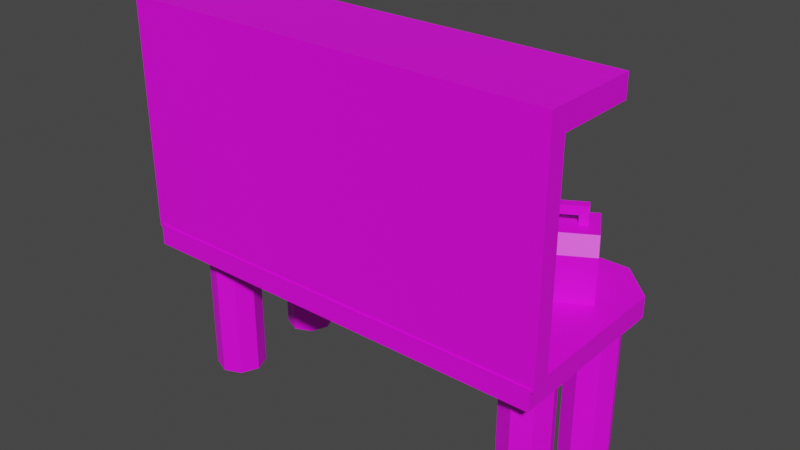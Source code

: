 # Source: WorkStation.blend  (saved by Blender 2.80.75; exported with 4.5.12 LTS)
import bpy
from mathutils import Matrix  # noqa: F401  (used for matrix-valued properties, if any)

bpy.ops.wm.read_factory_settings(use_empty=True)
scene = bpy.context.scene
scene.name = 'Scene'

# ---- collections
col_collection = bpy.data.collections.new('Collection'); scene.collection.children.link(col_collection)

# ---- images (referenced by path relative to the original .blend; pixels are not part of the script)
import os
ASSET_DIR = os.environ.get("B2B_ASSET_DIR", "")  # directory of the original .blend (textures are referenced by path, not embedded)
HERE = os.path.dirname(os.path.abspath(__file__))  # packed textures are extracted next to this script under _unpacked/

def load_image(name, relpath, width, height, colorspace="sRGB"):
    """Load a texture the original file referenced (path relative to the .blend, or extracted next to this script)."""
    p = next((c for c in (os.path.join(HERE, relpath), os.path.join(ASSET_DIR, relpath)) if relpath and os.path.exists(c)), "")
    if p:
        img = bpy.data.images.load(p, check_existing=True)
        img.name = name
    else:  # same state as the original file: an image datablock whose file is absent (Cycles renders it pink)
        img = bpy.data.images.new(name, width, height)
        img.source = "FILE"
        img.filepath = "//" + (relpath or name)
    img.colorspace_settings.name = colorspace
    return img
img_imphenziapalette01_png_004 = load_image('ImphenziaPalette01.png.004', 'ImphenziaPalette01.png', 1024, 1024, 'sRGB')
img_imphenziapalette01_png_003 = load_image('ImphenziaPalette01.png.003', 'ImphenziaPalette01.png', 1024, 1024, 'sRGB')
img_imphenziapalette01_png_001 = load_image('ImphenziaPalette01.png.001', 'ImphenziaPalette01.png', 1024, 1024, 'sRGB')
img_imphenziapalette01_png_002 = load_image('ImphenziaPalette01.png.002', 'ImphenziaPalette01.png', 1024, 1024, 'sRGB')
img_imphenziapalette01_png = load_image('ImphenziaPalette01.png', 'ImphenziaPalette01.png', 1024, 1024, 'sRGB')

# ---- materials (node trees are filled in below, after node groups)
mat_material_005 = bpy.data.materials.new('Material.005')
mat_material_005.use_transparent_shadow = False
mat_material_005.roughness = 0.5
mat_material_001 = bpy.data.materials.new('Material.001')
mat_material_001.use_transparent_shadow = False
mat_material_001.roughness = 0.5
mat_material_002 = bpy.data.materials.new('Material.002')
mat_material_002.use_transparent_shadow = False
mat_material_002.roughness = 0.5
mat_material_003 = bpy.data.materials.new('Material.003')
mat_material_003.use_transparent_shadow = False
mat_material_003.roughness = 0.5
mat_material_004 = bpy.data.materials.new('Material.004')
mat_material_004.use_transparent_shadow = False
mat_material_004.roughness = 0.5

# ---- material node trees
mat_material_005.use_nodes = True; mat_material_005.node_tree.nodes.clear()
_N = mat_material_005.node_tree.nodes; _L = mat_material_005.node_tree.links
n0 = _N.new('ShaderNodeOutputMaterial'); n0.name = 'Material Output'; n0.location = (380, 180)
n1 = _N.new('ShaderNodeNormalMap'); n1.name = 'Normal Map'; n1.location = (-220, -420)
n1.label = 'Normal/Map'
n1.inputs[0].default_value = 0.14
n2 = _N.new('ShaderNodeTexImage'); n2.name = 'Image Texture'; n2.location = (-220, 480)
n2.image = img_imphenziapalette01_png_004
n3 = _N.new('ShaderNodeBsdfPrincipled'); n3.name = 'Principled BSDF'; n3.location = (80, 180)
n3.distribution = 'GGX'
n3.subsurface_method = 'BURLEY'
n3.inputs[3].default_value = 1.45
n3.inputs[27].default_value = (0.0, 0.0, 0.0, 1.0)
n3.inputs[28].default_value = 1.0
_L.new(n3.outputs[0], n0.inputs[0])
_L.new(n1.outputs[0], n3.inputs[5])
_L.new(n2.outputs[0], n3.inputs[0])
n0.is_active_output = True
mat_material_001.use_nodes = True; mat_material_001.node_tree.nodes.clear()
_N = mat_material_001.node_tree.nodes; _L = mat_material_001.node_tree.links
n0 = _N.new('ShaderNodeOutputMaterial'); n0.name = 'Material Output'; n0.location = (300, 300)
n1 = _N.new('ShaderNodeBsdfPrincipled'); n1.name = 'Principled BSDF'; n1.location = (10, 300)
n1.distribution = 'GGX'
n1.subsurface_method = 'BURLEY'
n1.inputs[3].default_value = 1.45
n1.inputs[27].default_value = (0.0, 0.0, 0.0, 1.0)
n1.inputs[28].default_value = 1.0
n2 = _N.new('ShaderNodeNormalMap'); n2.name = 'Normal Map'; n2.location = (-300, -300)
n2.label = 'Normal/Map'
n2.inputs[0].default_value = 0.14
n3 = _N.new('ShaderNodeTexImage'); n3.name = 'Image Texture'; n3.location = (-300, 600)
n3.image = img_imphenziapalette01_png_003
_L.new(n1.outputs[0], n0.inputs[0])
_L.new(n2.outputs[0], n1.inputs[5])
_L.new(n3.outputs[0], n1.inputs[0])
n0.is_active_output = True
mat_material_002.use_nodes = True; mat_material_002.node_tree.nodes.clear()
_N = mat_material_002.node_tree.nodes; _L = mat_material_002.node_tree.links
n0 = _N.new('ShaderNodeOutputMaterial'); n0.name = 'Material Output'; n0.location = (300, 300)
n1 = _N.new('ShaderNodeBsdfPrincipled'); n1.name = 'Principled BSDF'; n1.location = (10, 300)
n1.distribution = 'GGX'
n1.subsurface_method = 'BURLEY'
n1.inputs[3].default_value = 1.45
n1.inputs[27].default_value = (0.0, 0.0, 0.0, 1.0)
n1.inputs[28].default_value = 1.0
n2 = _N.new('ShaderNodeNormalMap'); n2.name = 'Normal Map'; n2.location = (-300, -300)
n2.label = 'Normal/Map'
n2.inputs[0].default_value = 0.14
n3 = _N.new('ShaderNodeTexImage'); n3.name = 'Image Texture'; n3.location = (-300, 600)
n3.image = img_imphenziapalette01_png_001
_L.new(n1.outputs[0], n0.inputs[0])
_L.new(n2.outputs[0], n1.inputs[5])
_L.new(n3.outputs[0], n1.inputs[0])
n0.is_active_output = True
mat_material_003.use_nodes = True; mat_material_003.node_tree.nodes.clear()
_N = mat_material_003.node_tree.nodes; _L = mat_material_003.node_tree.links
n0 = _N.new('ShaderNodeOutputMaterial'); n0.name = 'Material Output'; n0.location = (300, 300)
n1 = _N.new('ShaderNodeBsdfPrincipled'); n1.name = 'Principled BSDF'; n1.location = (10, 300)
n1.distribution = 'GGX'
n1.subsurface_method = 'BURLEY'
n1.inputs[3].default_value = 1.45
n1.inputs[27].default_value = (0.0, 0.0, 0.0, 1.0)
n1.inputs[28].default_value = 1.0
n2 = _N.new('ShaderNodeNormalMap'); n2.name = 'Normal Map'; n2.location = (-300, -300)
n2.label = 'Normal/Map'
n2.inputs[0].default_value = 0.14
n3 = _N.new('ShaderNodeTexImage'); n3.name = 'Image Texture'; n3.location = (-300, 600)
n3.image = img_imphenziapalette01_png_002
_L.new(n1.outputs[0], n0.inputs[0])
_L.new(n2.outputs[0], n1.inputs[5])
_L.new(n3.outputs[0], n1.inputs[0])
n0.is_active_output = True
mat_material_004.use_nodes = True; mat_material_004.node_tree.nodes.clear()
_N = mat_material_004.node_tree.nodes; _L = mat_material_004.node_tree.links
n0 = _N.new('ShaderNodeOutputMaterial'); n0.name = 'Material Output'; n0.location = (300, 300)
n1 = _N.new('ShaderNodeBsdfPrincipled'); n1.name = 'Principled BSDF'; n1.location = (10, 300)
n1.distribution = 'GGX'
n1.subsurface_method = 'BURLEY'
n1.inputs[3].default_value = 1.45
n1.inputs[27].default_value = (0.0, 0.0, 0.0, 1.0)
n1.inputs[28].default_value = 1.0
n2 = _N.new('ShaderNodeNormalMap'); n2.name = 'Normal Map'; n2.location = (-300, -300)
n2.label = 'Normal/Map'
n2.inputs[0].default_value = 0.14
n3 = _N.new('ShaderNodeTexImage'); n3.name = 'Image Texture'; n3.location = (-300, 600)
n3.image = img_imphenziapalette01_png
_L.new(n1.outputs[0], n0.inputs[0])
_L.new(n2.outputs[0], n1.inputs[5])
_L.new(n3.outputs[0], n1.inputs[0])
n0.is_active_output = True

# ---- world
world_world = bpy.data.worlds.new('World'); scene.world = world_world
world_world.use_nodes = True; world_world.node_tree.nodes.clear()
_N = world_world.node_tree.nodes; _L = world_world.node_tree.links
n0 = _N.new('ShaderNodeOutputWorld'); n0.name = 'World Output'; n0.location = (300, 300)
n1 = _N.new('ShaderNodeBackground'); n1.name = 'Background'; n1.location = (10, 300)
n1.inputs[0].default_value = (0.05088, 0.05088, 0.05088, 1.0)
_L.new(n1.outputs[0], n0.inputs[0])
n0.is_active_output = True
world_world.color = (0.05088, 0.05088, 0.05088)
world_world.use_sun_shadow = False
world_world.sun_shadow_jitter_overblur = 0.0

# ---- meshes
me_cube = bpy.data.meshes.new('Cube')
me_cube.from_pydata([(2.0, -1.0, 1.0), (2.0, -1.0, -1.0), (-2.0, -1.0, 1.0), (-2.0, -1.0, -1.0), (-1.641, 0.7218, -14.82), (-1.641, 0.7218, -1.0), (-1.475, 0.6531, -14.82), (-1.475, 0.6531, -1.0), (-1.406, 0.4871, -14.82), (-1.406, 0.4871, -1.0), (-1.475, 0.3212, -14.82), (-1.475, 0.3212, -1.0), (-1.641, 0.2524, -14.82), (-1.641, 0.2524, -1.0), (-1.807, 0.3212, -14.82), (-1.807, 0.3212, -1.0), (-1.876, 0.4871, -14.82), (-1.876, 0.4871, -1.0), (-1.807, 0.6531, -14.82), (-1.807, 0.6531, -1.0), (1.672, 0.7218, -14.82), (1.672, 0.7218, -1.0), (1.506, 0.6531, -14.82), (1.506, 0.6531, -1.0), (1.437, 0.4871, -14.82), (1.437, 0.4871, -1.0), (1.506, 0.3212, -14.82), (1.506, 0.3212, -1.0), (1.672, 0.2524, -14.82), (1.672, 0.2524, -1.0), (1.838, 0.3212, -14.82), (1.838, 0.3212, -1.0), (1.906, 0.4871, -14.82), (1.906, 0.4871, -1.0), (1.838, 0.6531, -14.82), (1.838, 0.6531, -1.0), (-1.641, -0.7218, -14.82), (-1.641, -0.7218, -1.0), (-1.475, -0.6531, -14.82), (-1.475, -0.6531, -1.0), (-1.406, -0.4871, -14.82), (-1.406, -0.4871, -1.0), (-1.475, -0.3212, -14.82), (-1.475, -0.3212, -1.0), (-1.641, -0.2524, -14.82), (-1.641, -0.2524, -1.0), (-1.807, -0.3212, -14.82), (-1.807, -0.3212, -1.0), (-1.876, -0.4871, -14.82), (-1.876, -0.4871, -1.0), (-1.807, -0.6531, -14.82), (-1.807, -0.6531, -1.0), (1.672, -0.7218, -14.82), (1.672, -0.7218, -1.0), (1.506, -0.6531, -14.82), (1.506, -0.6531, -1.0), (1.437, -0.4871, -14.82), (1.437, -0.4871, -1.0), (1.506, -0.3212, -14.82), (1.506, -0.3212, -1.0), (1.672, -0.2524, -14.82), (1.672, -0.2524, -1.0), (1.838, -0.3212, -14.82), (1.838, -0.3212, -1.0), (1.906, -0.4871, -14.82), (1.906, -0.4871, -1.0), (1.838, -0.6531, -14.82), (1.838, -0.6531, -1.0), (2.0, 0.6666, 1.0), (1.667, 1.0, 1.0), (1.667, 1.0, -1.0), (2.0, 0.6666, -1.0), (-1.667, 1.0, 1.0), (-2.0, 0.6666, 1.0), (-2.0, 0.6666, -1.0), (-1.667, 1.0, -1.0), (-2.033, -0.9917, 0.7332), (-2.033, -0.9917, 20.01), (-2.033, -0.8208, 0.7332), (-2.033, -0.8208, 20.01), (2.033, -0.9917, 0.7332), (2.033, -0.9917, 20.01), (2.033, -0.8208, 0.7332), (2.033, -0.8208, 20.01), (-2.033, -0.9917, 22.1), (-2.033, -0.8208, 22.1), (2.033, -0.8208, 22.1), (2.033, -0.9917, 22.1), (-2.033, -0.04813, 20.01), (2.033, -0.04813, 20.01), (-2.033, -0.04813, 22.1), (2.033, -0.04813, 22.1)], [], [(74, 75, 70, 71, 1, 3), (1, 0, 2, 3), (3, 2, 73, 74), (68, 69, 72, 73, 2, 0), (71, 68, 0, 1), (4, 5, 7, 6), (6, 7, 9, 8), (8, 9, 11, 10), (10, 11, 13, 12), (12, 13, 15, 14), (14, 15, 17, 16), (7, 5, 19, 17, 15, 13, 11, 9), (16, 17, 19, 18), (18, 19, 5, 4), (4, 6, 8, 10, 12, 14, 16, 18), (20, 22, 23, 21), (22, 24, 25, 23), (24, 26, 27, 25), (26, 28, 29, 27), (28, 30, 31, 29), (30, 32, 33, 31), (23, 25, 27, 29, 31, 33, 35, 21), (32, 34, 35, 33), (34, 20, 21, 35), (20, 34, 32, 30, 28, 26, 24, 22), (36, 38, 39, 37), (38, 40, 41, 39), (40, 42, 43, 41), (42, 44, 45, 43), (44, 46, 47, 45), (46, 48, 49, 47), (39, 41, 43, 45, 47, 49, 51, 37), (48, 50, 51, 49), (50, 36, 37, 51), (36, 50, 48, 46, 44, 42, 40, 38), (52, 53, 55, 54), (54, 55, 57, 56), (56, 57, 59, 58), (58, 59, 61, 60), (60, 61, 63, 62), (62, 63, 65, 64), (55, 53, 67, 65, 63, 61, 59, 57), (64, 65, 67, 66), (66, 67, 53, 52), (52, 54, 56, 58, 60, 62, 64, 66), (68, 71, 70, 69), (72, 75, 74, 73), (75, 72, 69, 70), (76, 77, 79, 78), (78, 79, 83, 82), (82, 83, 81, 80), (80, 81, 77, 76), (78, 82, 80, 76), (81, 83, 86, 87), (86, 85, 84, 87), (79, 77, 84, 85), (77, 81, 87, 84), (79, 85, 90, 88), (89, 88, 90, 91), (85, 86, 91, 90), (83, 79, 88, 89), (86, 83, 89, 91)])
_uv = me_cube.uv_layers.new(name='UVMap')
_uv.uv.foreach_set('vector', [0.5615, 0.4434, 0.5615, 0.4434, 0.5615, 0.4434, 0.5615, 0.4434, 0.5615, 0.4434, 0.5615, 0.4434, 0.5615, 0.4434, 0.5615, 0.4434, 0.5615, 0.4434, 0.5615, 0.4434, 0.5615, 0.4434, 0.5615, 0.4434, 0.5615, 0.4434, 0.5615, 0.4434, 0.5615, 0.4434, 0.5615, 0.4434, 0.5615, 0.4434, 0.5615, 0.4434, 0.5615, 0.4434, 0.5615, 0.4434, 0.5615, 0.4434, 0.5615, 0.4434, 0.5615, 0.4434, 0.5615, 0.4434, 0.5468, 0.4459, 0.5468, 0.4459, 0.5468, 0.4459, 0.5468, 0.4459, 0.5468, 0.4459, 0.5468, 0.4459, 0.5468, 0.4459, 0.5468, 0.4459, 0.5468, 0.4459, 0.5468, 0.4459, 0.5468, 0.4459, 0.5468, 0.4459, 0.5468, 0.4459, 0.5468, 0.4459, 0.5468, 0.4459, 0.5468, 0.4459, 0.5468, 0.4459, 0.5468, 0.4459, 0.5468, 0.4459, 0.5468, 0.4459, 0.5468, 0.4459, 0.5468, 0.4459, 0.5468, 0.4459, 0.5468, 0.4459, 0.5468, 0.4459, 0.5468, 0.4459, 0.5468, 0.4459, 0.5468, 0.4459, 0.5468, 0.4459, 0.5468, 0.4459, 0.5468, 0.4459, 0.5468, 0.4459, 0.5468, 0.4459, 0.5468, 0.4459, 0.5468, 0.4459, 0.5468, 0.4459, 0.5468, 0.4459, 0.5468, 0.4459, 0.5468, 0.4459, 0.5468, 0.4459, 0.5468, 0.4459, 0.5468, 0.4459, 0.5468, 0.4459, 0.5468, 0.4459, 0.5468, 0.4459, 0.5468, 0.4459, 0.5468, 0.4459, 0.5468, 0.4459, 0.5468, 0.4459, 0.5468, 0.4459, 0.5468, 0.4459, 0.5468, 0.4459, 0.5468, 0.4459, 0.5468, 0.4459, 0.5468, 0.4459, 0.5468, 0.4459, 0.5468, 0.4459, 0.5468, 0.4459, 0.5468, 0.4459, 0.5468, 0.4459, 0.5468, 0.4459, 0.5468, 0.4459, 0.5468, 0.4459, 0.5468, 0.4459, 0.5468, 0.4459, 0.5468, 0.4459, 0.5468, 0.4459, 0.5468, 0.4459, 0.5468, 0.4459, 0.5468, 0.4459, 0.5468, 0.4459, 0.5468, 0.4459, 0.5468, 0.4459, 0.5468, 0.4459, 0.5468, 0.4459, 0.5468, 0.4459, 0.5468, 0.4459, 0.5468, 0.4459, 0.5468, 0.4459, 0.5468, 0.4459, 0.5468, 0.4459, 0.5468, 0.4459, 0.5468, 0.4459, 0.5468, 0.4459, 0.5468, 0.4459, 0.5468, 0.4459, 0.5468, 0.4459, 0.5468, 0.4459, 0.5468, 0.4459, 0.5468, 0.4459, 0.5468, 0.4459, 0.5468, 0.4459, 0.5468, 0.4459, 0.5468, 0.4459, 0.5468, 0.4459, 0.5468, 0.4459, 0.5468, 0.4459, 0.5468, 0.4459, 0.5468, 0.4459, 0.5468, 0.4459, 0.5468, 0.4459, 0.5468, 0.4459, 0.5468, 0.4459, 0.5468, 0.4459, 0.5468, 0.4459, 0.5468, 0.4459, 0.5468, 0.4459, 0.5468, 0.4459, 0.5468, 0.4459, 0.5468, 0.4459, 0.5468, 0.4459, 0.5468, 0.4459, 0.5468, 0.4459, 0.5468, 0.4459, 0.5468, 0.4459, 0.5468, 0.4459, 0.5468, 0.4459, 0.5468, 0.4459, 0.5468, 0.4459, 0.5468, 0.4459, 0.5468, 0.4459, 0.5468, 0.4459, 0.5468, 0.4459, 0.5468, 0.4459, 0.5468, 0.4459, 0.5468, 0.4459, 0.5468, 0.4459, 0.5468, 0.4459, 0.5468, 0.4459, 0.5468, 0.4459, 0.5468, 0.4459, 0.5468, 0.4459, 0.5468, 0.4459, 0.5468, 0.4459, 0.5468, 0.4459, 0.5468, 0.4459, 0.5468, 0.4459, 0.5468, 0.4459, 0.5468, 0.4459, 0.5468, 0.4459, 0.5468, 0.4459, 0.5468, 0.4459, 0.5468, 0.4459, 0.5468, 0.4459, 0.5468, 0.4459, 0.5468, 0.4459, 0.5468, 0.4459, 0.5468, 0.4459, 0.5468, 0.4459, 0.5468, 0.4459, 0.5468, 0.4459, 0.5468, 0.4459, 0.5468, 0.4459, 0.5468, 0.4459, 0.5468, 0.4459, 0.5468, 0.4459, 0.5468, 0.4459, 0.5468, 0.4459, 0.5468, 0.4459, 0.5468, 0.4459, 0.5468, 0.4459, 0.5468, 0.4459, 0.5468, 0.4459, 0.5468, 0.4459, 0.5468, 0.4459, 0.5468, 0.4459, 0.5468, 0.4459, 0.5468, 0.4459, 0.5468, 0.4459, 0.5468, 0.4459, 0.5468, 0.4459, 0.5468, 0.4459, 0.5468, 0.4459, 0.5468, 0.4459, 0.5468, 0.4459, 0.5468, 0.4459, 0.5468, 0.4459, 0.5468, 0.4459, 0.5468, 0.4459, 0.5468, 0.4459, 0.5468, 0.4459, 0.5468, 0.4459, 0.5468, 0.4459, 0.5468, 0.4459, 0.5468, 0.4459, 0.5468, 0.4459, 0.5468, 0.4459, 0.5468, 0.4459, 0.5468, 0.4459, 0.5468, 0.4459, 0.5468, 0.4459, 0.5468, 0.4459, 0.5615, 0.4434, 0.5615, 0.4434, 0.5615, 0.4434, 0.5615, 0.4434, 0.5615, 0.4434, 0.5615, 0.4434, 0.5615, 0.4434, 0.5615, 0.4434, 0.5615, 0.4434, 0.5615, 0.4434, 0.5615, 0.4434, 0.5615, 0.4434, 0.5615, 0.4409, 0.5615, 0.4409, 0.5615, 0.4409, 0.5615, 0.4409, 0.5615, 0.4409, 0.5615, 0.4409, 0.5615, 0.4409, 0.5615, 0.4409, 0.5615, 0.4409, 0.5615, 0.4409, 0.5615, 0.4409, 0.5615, 0.4409, 0.5615, 0.4409, 0.5615, 0.4409, 0.5615, 0.4409, 0.5615, 0.4409, 0.5615, 0.4409, 0.5615, 0.4409, 0.5615, 0.4409, 0.5615, 0.4409, 0.5615, 0.4409, 0.5615, 0.4409, 0.5615, 0.4409, 0.5615, 0.4409, 0.5615, 0.4409, 0.5615, 0.4409, 0.5615, 0.4409, 0.5615, 0.4409, 0.5615, 0.4409, 0.5615, 0.4409, 0.5615, 0.4409, 0.5615, 0.4409, 0.5615, 0.4409, 0.5615, 0.4409, 0.5615, 0.4409, 0.5615, 0.4409, 0.5615, 0.4409, 0.5615, 0.4409, 0.5615, 0.4409, 0.5615, 0.4409, 0.5615, 0.4409, 0.5615, 0.4409, 0.5615, 0.4409, 0.5615, 0.4409, 0.5615, 0.4409, 0.5615, 0.4409, 0.5615, 0.4409, 0.5615, 0.4409, 0.5615, 0.4409, 0.5615, 0.4409, 0.5615, 0.4409, 0.5615, 0.4409, 0.5615, 0.4409, 0.5615, 0.4409, 0.5615, 0.4409, 0.5615, 0.4409])
me_cube.materials.append(mat_material_005)
me_cube.use_remesh_preserve_volume = False
me_cube.use_remesh_preserve_attributes = False
me_cube.use_mirror_vertex_groups = False
me_cube.update()
me_cube_003 = bpy.data.meshes.new('Cube.003')
me_cube_003.from_pydata([(-3.349, -0.02686, -0.2132), (-3.349, -0.03544, -0.1319), (-3.349, 0.1711, -0.1549), (-3.349, 0.1625, -0.07363), (-2.788, -0.02686, -0.2132), (-2.788, -0.03544, -0.1319), (-2.788, 0.1711, -0.1549), (-2.788, 0.1625, -0.07363), (-3.456, 0.1809, -0.06822), (-3.456, 0.1894, -0.1495), (-2.682, 0.1894, -0.1495), (-2.682, 0.1809, -0.06822), (-3.456, 0.2279, -0.05437), (-3.456, 0.2365, -0.1357), (-2.682, 0.2365, -0.1357), (-2.682, 0.2279, -0.05437), (-3.262, 0.2436, -0.04974), (-3.262, 0.2522, -0.1311), (-2.876, 0.2522, -0.1311), (-2.876, 0.2436, -0.04974), (-3.57, -0.04497, -0.2186), (-3.57, -0.05356, -0.1372), (-2.568, -0.05356, -0.1372), (-2.568, -0.04497, -0.2186), (-3.57, -0.04926, -0.1779), (-2.568, -0.04926, -0.1779), (-3.069, -0.04497, -0.2186), (-3.069, -0.05356, -0.1372), (-3.069, -0.04926, -0.1779), (-3.57, -0.05141, -0.1576), (-2.568, -0.04712, -0.1982), (-2.819, -0.04497, -0.2186), (-3.319, -0.05356, -0.1372), (-3.57, -0.04712, -0.1982), (-2.568, -0.05141, -0.1576), (-3.319, -0.04497, -0.2186), (-2.819, -0.05356, -0.1372), (-3.319, -0.04926, -0.1779), (-2.819, -0.04926, -0.1779), (-3.069, -0.04712, -0.1982), (-3.069, -0.05141, -0.1576), (-2.819, -0.05141, -0.1576), (-2.819, -0.04712, -0.1982), (-3.319, -0.04712, -0.1982), (-3.319, -0.05141, -0.1576), (-3.57, -0.132, -0.1813), (-3.57, -0.1342, -0.161), (-2.568, -0.1277, -0.222), (-2.568, -0.1256, -0.2423), (-2.819, -0.1256, -0.2423), (-3.319, -0.1342, -0.161), (-3.57, -0.1277, -0.222), (-3.57, -0.1299, -0.2017), (-2.568, -0.132, -0.1813), (-2.568, -0.1299, -0.2017), (-3.319, -0.1299, -0.2017), (-3.57, -0.1256, -0.2423), (-2.568, -0.1342, -0.161), (-3.319, -0.1256, -0.2423), (-2.819, -0.1342, -0.161), (-2.819, -0.1299, -0.2017), (-2.819, -0.132, -0.1813), (-2.819, -0.1277, -0.222), (-3.319, -0.1277, -0.222), (-3.319, -0.132, -0.1813)], [], [(0, 1, 3, 2), (3, 7, 11, 8), (6, 7, 5, 4), (5, 1, 21, 32, 27, 36, 22), (2, 6, 4, 0), (7, 3, 1, 5), (8, 11, 15, 12), (2, 3, 8, 9), (7, 6, 10, 11), (6, 2, 9, 10), (12, 15, 19, 16), (9, 8, 12, 13), (11, 10, 14, 15), (10, 9, 13, 14), (17, 16, 19, 18), (13, 12, 16, 17), (15, 14, 18, 19), (14, 13, 17, 18), (24, 33, 51, 52), (4, 5, 22, 34, 25, 30, 23), (1, 0, 20, 33, 24, 29, 21), (0, 4, 23, 31, 26, 35, 20), (41, 38, 60, 61), (42, 38, 28, 39), (41, 36, 27, 40), (38, 41, 40, 28), (21, 29, 45, 46), (20, 35, 58, 56), (31, 42, 39, 26), (34, 22, 57, 53), (44, 32, 50, 64), (38, 42, 62, 60), (26, 39, 43, 35), (39, 28, 37, 43), (33, 20, 56, 51), (28, 40, 44, 37), (40, 27, 32, 44), (64, 50, 46, 45), (63, 55, 52, 51), (54, 53, 61, 60), (53, 57, 59, 61), (48, 47, 62, 49), (47, 54, 60, 62), (58, 63, 51, 56), (55, 64, 45, 52), (22, 36, 59, 57), (35, 43, 63, 58), (23, 30, 47, 48), (29, 24, 52, 45), (36, 41, 61, 59), (25, 34, 53, 54), (43, 37, 55, 63), (31, 23, 48, 49), (30, 25, 54, 47), (32, 21, 46, 50), (42, 31, 49, 62), (37, 44, 64, 55)])
me_cube_003.polygons.foreach_set('use_smooth', [True] * 57)
_k = set([(0, 1), (0, 2), (0, 20), (1, 3), (1, 21), (2, 3), (2, 9), (3, 8), (4, 5), (4, 6), (4, 23), (5, 7), (5, 22), (6, 7), (6, 10), (7, 11), (8, 9), (8, 12), (9, 13), (10, 11), (10, 14), (11, 15), (12, 13), (12, 16), (13, 17), (14, 15), (14, 18), (15, 19), (16, 17), (16, 19), (17, 18), (18, 19), (20, 33), (20, 56), (21, 29), (21, 46), (22, 34), (22, 57), (23, 30), (23, 48), (24, 29), (24, 33), (25, 30), (25, 34), (26, 31), (26, 35), (27, 32), (27, 36), (31, 42), (31, 49), (32, 44), (32, 50), (35, 43), (35, 58), (36, 41), (36, 59), (37, 43), (37, 44), (38, 41), (38, 42), (45, 46), (45, 52), (46, 50), (47, 48), (47, 54), (48, 49), (49, 62), (50, 64), (51, 52), (51, 56), (53, 54), (53, 57), (55, 63), (55, 64), (56, 58), (57, 59), (58, 63), (59, 61), (60, 61), (60, 62)])
me_cube_003.attributes.new('sharp_edge', 'BOOLEAN', 'EDGE').data.foreach_set('value', [ (min(e.vertices), max(e.vertices)) in _k for e in me_cube_003.edges])
_uv = me_cube_003.uv_layers.new(name='UVMap')
_uv.uv.foreach_set('vector', [0.5992, 0.9093, 0.5992, 0.9093, 0.5992, 0.9093, 0.5992, 0.9093, 0.5992, 0.9093, 0.5992, 0.9093, 0.5992, 0.9093, 0.5992, 0.9093, 0.5992, 0.9093, 0.5992, 0.9093, 0.5992, 0.9093, 0.5992, 0.9093, 0.5992, 0.9093, 0.5992, 0.9093, 0.5992, 0.9093, 0.5992, 0.9093, 0.5992, 0.9093, 0.5992, 0.9093, 0.5992, 0.9093, 0.5992, 0.9093, 0.5992, 0.9093, 0.5992, 0.9093, 0.5992, 0.9093, 0.5992, 0.9093, 0.5992, 0.9093, 0.5992, 0.9093, 0.5992, 0.9093, 0.5992, 0.9093, 0.5992, 0.9093, 0.5992, 0.9093, 0.5992, 0.9093, 0.5992, 0.9093, 0.5992, 0.9093, 0.5992, 0.9093, 0.5992, 0.9093, 0.5992, 0.9093, 0.5992, 0.9093, 0.5992, 0.9093, 0.5992, 0.9093, 0.5992, 0.9093, 0.5992, 0.9093, 0.5992, 0.9093, 0.5992, 0.9093, 0.5992, 0.9093, 0.5992, 0.9093, 0.5992, 0.9093, 0.5992, 0.9093, 0.5992, 0.9093, 0.5992, 0.9093, 0.5992, 0.9093, 0.5992, 0.9093, 0.5992, 0.9093, 0.5992, 0.9093, 0.5992, 0.9093, 0.5992, 0.9093, 0.5992, 0.9093, 0.5992, 0.9093, 0.5992, 0.9093, 0.5992, 0.9093, 0.5992, 0.9093, 0.5992, 0.9093, 0.5992, 0.9093, 0.5992, 0.9093, 0.5992, 0.9093, 0.5992, 0.9093, 0.5992, 0.9093, 0.5992, 0.9093, 0.5992, 0.9093, 0.5992, 0.9093, 0.5992, 0.9093, 0.5992, 0.9093, 0.5992, 0.9093, 0.5992, 0.9093, 0.5992, 0.9093, 0.5992, 0.9093, 0.5992, 0.9093, 0.5992, 0.9093, 0.5992, 0.9093, 0.5992, 0.9093, 0.5992, 0.9093, 0.5992, 0.9093, 0.5992, 0.9093, 0.5992, 0.9093, 0.5992, 0.9093, 0.5992, 0.9093, 0.5992, 0.9093, 0.5992, 0.9093, 0.5992, 0.9093, 0.5992, 0.9093, 0.5992, 0.9093, 0.5992, 0.9093, 0.5992, 0.9093, 0.5992, 0.9093, 0.5992, 0.9093, 0.5992, 0.9093, 0.5992, 0.9093, 0.5992, 0.9093, 0.5992, 0.9093, 0.5992, 0.9093, 0.5992, 0.9093, 0.5992, 0.9093, 0.5992, 0.9093, 0.5992, 0.9093, 0.5992, 0.9093, 0.5992, 0.9093, 0.5992, 0.9093, 0.5992, 0.9093, 0.5992, 0.9093, 0.5992, 0.9093, 0.5992, 0.9093, 0.5992, 0.9093, 0.5992, 0.9093, 0.5992, 0.9093, 0.5992, 0.9093, 0.5992, 0.9093, 0.5992, 0.9093, 0.5992, 0.9093, 0.5992, 0.9093, 0.5992, 0.9093, 0.5992, 0.9093, 0.5992, 0.9093, 0.5992, 0.9093, 0.5992, 0.9093, 0.5992, 0.9093, 0.5992, 0.9093, 0.5992, 0.9093, 0.5992, 0.9093, 0.5992, 0.9093, 0.5992, 0.9093, 0.5992, 0.9093, 0.5992, 0.9093, 0.5992, 0.9093, 0.5992, 0.9093, 0.5992, 0.9093, 0.5992, 0.9093, 0.5992, 0.9093, 0.5992, 0.9093, 0.5992, 0.9093, 0.5992, 0.9093, 0.5992, 0.9093, 0.5992, 0.9093, 0.5992, 0.9093, 0.5992, 0.9093, 0.5992, 0.9093, 0.5992, 0.9093, 0.5992, 0.9093, 0.5992, 0.9093, 0.5992, 0.9093, 0.5992, 0.9093, 0.5992, 0.9093, 0.5992, 0.9093, 0.5992, 0.9093, 0.5992, 0.9093, 0.5992, 0.9093, 0.5992, 0.9093, 0.5992, 0.9093, 0.5992, 0.9093, 0.5992, 0.9093, 0.5992, 0.9093, 0.5992, 0.9093, 0.5992, 0.9093, 0.5992, 0.9093, 0.5992, 0.9093, 0.5992, 0.9093, 0.5992, 0.9093, 0.5992, 0.9093, 0.5992, 0.9093, 0.5992, 0.9093, 0.5992, 0.9093, 0.5992, 0.9093, 0.5992, 0.9093, 0.5992, 0.9093, 0.5992, 0.9093, 0.5992, 0.9093, 0.5992, 0.9093, 0.5992, 0.9093, 0.5992, 0.9093, 0.5992, 0.9093, 0.5992, 0.9093, 0.5992, 0.9093, 0.5992, 0.9093, 0.5992, 0.9093, 0.5992, 0.9093, 0.5992, 0.9093, 0.5992, 0.9093, 0.5992, 0.9093, 0.5992, 0.9093, 0.5992, 0.9093, 0.5992, 0.9093, 0.5992, 0.9093, 0.5992, 0.9093, 0.5992, 0.9093, 0.5992, 0.9093, 0.5992, 0.9093, 0.5992, 0.9093, 0.5992, 0.9093, 0.5992, 0.9093, 0.5992, 0.9093, 0.5992, 0.9093, 0.5992, 0.9093, 0.5992, 0.9093, 0.5992, 0.9093, 0.5992, 0.9093, 0.5992, 0.9093, 0.5992, 0.9093, 0.5992, 0.9093, 0.5992, 0.9093, 0.5992, 0.9093, 0.5992, 0.9093, 0.5992, 0.9093, 0.5992, 0.9093, 0.5992, 0.9093, 0.5992, 0.9093, 0.5992, 0.9093, 0.5992, 0.9093, 0.5992, 0.9093, 0.5992, 0.9093, 0.5992, 0.9093, 0.5992, 0.9093, 0.5992, 0.9093, 0.5992, 0.9093, 0.5992, 0.9093, 0.5992, 0.9093, 0.5992, 0.9093, 0.5992, 0.9093, 0.5992, 0.9093, 0.5992, 0.9093, 0.5992, 0.9093, 0.5992, 0.9093, 0.5992, 0.9093, 0.5992, 0.9093, 0.5992, 0.9093, 0.5992, 0.9093, 0.5992, 0.9093, 0.5992, 0.9093, 0.5992, 0.9093, 0.5992, 0.9093, 0.5992, 0.9093, 0.5992, 0.9093, 0.5992, 0.9093])
me_cube_003.materials.append(mat_material_001)
me_cube_003.use_remesh_preserve_volume = False
me_cube_003.use_remesh_preserve_attributes = False
me_cube_003.use_mirror_vertex_groups = False
me_cube_003.update()
me_cube_003.normals_split_custom_set([tuple(v) for v in zip(*[iter([-1.0, 0.0, 0.0, -1.0, 0.0, 0.0, -1.0, 0.0, 0.0, -1.0, 0.0, 0.0, 0.0, -0.2825, 0.9593, 0.0, -0.2825, 0.9593, 0.0, -0.2825, 0.9593, 0.0, -0.2825, 0.9593, 1.0, 0.0, 0.0, 1.0, 0.0, 0.0, 1.0, 0.0, 0.0, 1.0, 0.0, 0.0, 0.0, -0.2825, 0.9593, 0.0, -0.2825, 0.9593, 0.0, -0.2825, 0.9593, 0.0, -0.2825, 0.9593, 0.0, -0.2825, 0.9593, 0.0, -0.2825, 0.9593, 0.0, -0.2825, 0.9593, 0.0, 0.2825, -0.9593, 0.0, 0.2825, -0.9593, 0.0, 0.2825, -0.9593, 0.0, 0.2825, -0.9593, 0.0, -0.2825, 0.9593, 0.0, -0.2825, 0.9593, 0.0, -0.2825, 0.9593, 0.0, -0.2825, 0.9593, 0.0, -0.2825, 0.9593, 0.0, -0.2825, 0.9593, 0.0, -0.2825, 0.9593, 0.0, -0.2825, 0.9593, -0.1741, -0.9793, -0.1034, -0.1741, -0.9793, -0.1034, -0.1741, -0.9793, -0.1034, -0.1741, -0.9793, -0.1034, 0.1741, -0.9793, -0.1034, 0.1741, -0.9793, -0.1034, 0.1741, -0.9793, -0.1034, 0.1741, -0.9793, -0.1034, 0.0, 0.2825, -0.9593, 0.0, 0.2825, -0.9593, 0.0, 0.2825, -0.9593, 0.0, 0.2825, -0.9593, 0.0, -0.2825, 0.9593, 0.0, -0.2825, 0.9593, 0.0, -0.2825, 0.9593, 0.0, -0.2825, 0.9593, -1.0, 0.0, 0.0, -1.0, 0.0, 0.0, -1.0, 0.0, 0.0, -1.0, 0.0, 0.0, 1.0, -3.778e-06, 0.0, 1.0, -3.778e-06, 0.0, 1.0, -3.778e-06, 0.0, 1.0, -3.778e-06, 0.0, 0.0, 0.2825, -0.9593, 0.0, 0.2825, -0.9593, 0.0, 0.2825, -0.9593, 0.0, 0.2825, -0.9593, 0.0, 0.9945, 0.105, 0.0, 0.9945, 0.105, 0.0, 0.9945, 0.105, 0.0, 0.9945, 0.105, -0.08299, 0.991, 0.1046, -0.08299, 0.991, 0.1046, -0.08299, 0.991, 0.1046, -0.08299, 0.991, 0.1046, 0.08299, 0.991, 0.1046, 0.08299, 0.991, 0.1046, 0.08299, 0.991, 0.1046, 0.08299, 0.991, 0.1046, 0.0, 0.2825, -0.9593, 0.0, 0.2825, -0.9593, 0.0, 0.2825, -0.9593, 0.0, 0.2825, -0.9593, -1.0, 0.0, 0.0, -1.0, 0.0, 0.0, -1.0, 0.0, 0.0, -1.0, 0.0, 0.0, 0.08408, 0.991, 0.1046, 0.08408, 0.991, 0.1046, 0.08408, 0.991, 0.1046, 0.08408, 0.991, 0.1046, 0.08408, 0.991, 0.1046, 0.08408, 0.991, 0.1046, 0.08408, 0.991, 0.1046, -0.08408, 0.991, 0.1046, -0.08408, 0.991, 0.1046, -0.08408, 0.991, 0.1046, -0.08408, 0.991, 0.1046, -0.08408, 0.991, 0.1046, -0.08408, 0.991, 0.1046, -0.08408, 0.991, 0.1046, 0.0, 0.2825, -0.9593, 0.0, 0.2825, -0.9593, 0.0, 0.2825, -0.9593, 0.0, 0.2825, -0.9593, 0.0, 0.2825, -0.9593, 0.0, 0.2825, -0.9593, 0.0, 0.2825, -0.9593, -1.0, 2.542e-07, 0.0, -1.0, -1.229e-06, 0.0, -1.0, -9.75e-07, 0.0, -1.0, -2.542e-07, 0.0, 0.0, -0.9945, -0.105, 0.0, -0.9945, -0.105, 0.0, -0.9945, -0.105, 0.0, -0.9945, -0.105, 0.0, -0.9945, -0.105, 0.0, -0.9945, -0.105, 0.0, -0.9945, -0.105, 0.0, -0.9945, -0.105, 0.0, -0.9945, -0.105, 0.0, -0.9945, -0.105, 0.0, -0.9945, -0.105, 0.0, -0.9945, -0.105, -1.0, 0.0, 0.0, -1.0, 0.0, 0.0, -1.0, 0.0, 0.0, -1.0, 0.0, 0.0, 0.0, 0.2825, -0.9593, 0.0, 0.2825, -0.9593, 0.0, 0.2825, -0.9593, 0.0, 0.2825, -0.9593, 0.0, -0.9945, -0.105, 0.0, -0.9945, -0.105, 0.0, -0.9945, -0.105, 0.0, -0.9945, -0.105, 1.0, -1.229e-06, 0.0, 1.0, -2.204e-06, 0.0, 1.0, -2.204e-06, 0.0, 1.0, -9.75e-07, 0.0, 1.0, 2.458e-06, 0.0, 1.0, 4.408e-06, 0.0, 1.0, 4.408e-06, 0.0, 1.0, 1.95e-06, 0.0, -1.0, -1.229e-06, 0.0, -1.0, 0.0, 0.0, -1.0, 0.0, 0.0, -1.0, -9.75e-07, 0.0, 0.0, -0.9945, -0.105, 0.0, -0.9945, -0.105, 0.0, -0.9945, -0.105, 0.0, -0.9945, -0.105, 0.0, -0.9945, -0.105, 0.0, -0.9945, -0.105, 0.0, -0.9945, -0.105, 0.0, -0.9945, -0.105, -1.0, 0.0, 0.0, -1.0, 0.0, 0.0, -1.0, 0.0, 0.0, -1.0, 0.0, 0.0, 0.0, -0.9945, -0.105, 0.0, -0.9945, -0.105, 0.0, -0.9945, -0.105, 0.0, -0.9945, -0.105, 0.0, -0.9945, -0.105, 0.0, -0.9945, -0.105, 0.0, -0.9945, -0.105, 0.0, -0.9945, -0.105, 0.0, -0.9945, -0.105, 0.0, -0.9945, -0.105, 0.0, -0.9945, -0.105, 0.0, -0.9945, -0.105, 0.0, -0.9945, -0.105, 0.0, -0.9945, -0.105, 0.0, -0.9945, -0.105, 0.0, -0.9945, -0.105, 0.0, -0.9945, -0.105, 0.0, -0.9945, -0.105, 0.0, -0.9945, -0.105, 0.0, -0.9945, -0.105, 0.0, -0.9945, -0.105, 0.0, -0.9945, -0.105, 0.0, -0.9945, -0.105, 0.0, -0.9945, -0.105, 0.0, -0.9945, -0.105, 0.0, -0.9945, -0.105, 0.0, -0.9945, -0.105, 0.0, -0.9945, -0.105, 0.0, -0.9945, -0.105, 0.0, -0.9945, -0.105, 0.0, -0.9945, -0.105, 0.0, -0.9945, -0.105, 0.0, -0.9945, -0.105, 0.0, -0.9945, -0.105, 0.0, -0.9945, -0.105, 0.0, -0.9945, -0.105, 0.0, -0.9945, -0.105, 0.0, -0.9945, -0.105, 0.0, -0.9945, -0.105, 0.0, -0.9945, -0.105, 0.0, -0.2825, 0.9593, 0.0, -0.2825, 0.9593, 0.0, -0.2825, 0.9593, 0.0, -0.2825, 0.9593, 1.0, 0.0, 0.0, 1.0, 2.458e-06, 0.0, 1.0, 1.95e-06, 0.0, 1.0, 0.0, 0.0, 1.0, 2.204e-06, 0.0, 1.0, -2.542e-07, 0.0, 1.0, 2.542e-07, 0.0, 1.0, 2.204e-06, 0.0, -1.0, 0.0, 0.0, -1.0, 0.0, 0.0, -1.0, 0.0, 0.0, -1.0, 0.0, 0.0, -1.0, 2.204e-06, 0.0, -1.0, 2.542e-07, 0.0, -1.0, -2.542e-07, 0.0, -1.0, 2.204e-06, 0.0, 1.0, -9.75e-07, 0.0, 1.0, -1.229e-06, 0.0, 1.0, -9.75e-07, 0.0, 1.0, -1.229e-06, 0.0, 1.0, 2.458e-06, 0.0, 1.0, 1.95e-06, 0.0, 1.0, 2.458e-06, 0.0, 1.0, 1.95e-06, 0.0, 0.0, 0.2825, -0.9593, 0.0, 0.2825, -0.9593, 0.0, 0.2825, -0.9593, 0.0, 0.2825, -0.9593, 1.0, -2.542e-07, 0.0, 1.0, -9.75e-07, 0.0, 1.0, -1.229e-06, 0.0, 1.0, 2.542e-07, 0.0, 0.0, -0.2825, 0.9593, 0.0, -0.2825, 0.9593, 0.0, -0.2825, 0.9593, 0.0, -0.2825, 0.9593, -1.0, 0.0, 0.0, -1.0, 0.0, 0.0, -1.0, 0.0, 0.0, -1.0, 0.0, 0.0, 1.0, 1.95e-06, 0.0, 1.0, 2.458e-06, 0.0, 1.0, 1.95e-06, 0.0, 1.0, 2.458e-06, 0.0])] * 3)])
me_cube_004 = bpy.data.meshes.new('Cube.004')
me_cube_004.from_pydata([(-3.349, -0.02686, -0.2132), (-3.349, -0.03544, -0.1319), (-3.349, 0.1711, -0.1549), (-3.349, 0.1625, -0.07363), (-2.788, -0.02686, -0.2132), (-2.788, -0.03544, -0.1319), (-2.788, 0.1711, -0.1549), (-2.788, 0.1625, -0.07363), (-3.456, 0.1809, -0.06822), (-3.456, 0.1894, -0.1495), (-2.682, 0.1894, -0.1495), (-2.682, 0.1809, -0.06822), (-3.456, 0.2279, -0.05437), (-3.456, 0.2365, -0.1357), (-2.682, 0.2365, -0.1357), (-2.682, 0.2279, -0.05437), (-3.262, 0.2436, -0.04974), (-3.262, 0.2522, -0.1311), (-2.876, 0.2522, -0.1311), (-2.876, 0.2436, -0.04974), (-3.57, -0.04497, -0.2186), (-3.57, -0.05356, -0.1372), (-2.568, -0.05356, -0.1372), (-2.568, -0.04497, -0.2186), (-3.57, -0.04926, -0.1779), (-2.568, -0.04926, -0.1779), (-3.069, -0.04497, -0.2186), (-3.069, -0.05356, -0.1372), (-3.069, -0.04926, -0.1779), (-3.57, -0.05141, -0.1576), (-2.568, -0.04712, -0.1982), (-2.819, -0.04497, -0.2186), (-3.319, -0.05356, -0.1372), (-3.57, -0.04712, -0.1982), (-2.568, -0.05141, -0.1576), (-3.319, -0.04497, -0.2186), (-2.819, -0.05356, -0.1372), (-3.319, -0.04926, -0.1779), (-2.819, -0.04926, -0.1779), (-3.069, -0.04712, -0.1982), (-3.069, -0.05141, -0.1576), (-2.819, -0.05141, -0.1576), (-2.819, -0.04712, -0.1982), (-3.319, -0.04712, -0.1982), (-3.319, -0.05141, -0.1576), (-3.57, -0.132, -0.1813), (-3.57, -0.1342, -0.161), (-2.568, -0.1277, -0.222), (-2.568, -0.1256, -0.2423), (-2.819, -0.1256, -0.2423), (-3.319, -0.1342, -0.161), (-3.57, -0.1277, -0.222), (-3.57, -0.1299, -0.2017), (-2.568, -0.132, -0.1813), (-2.568, -0.1299, -0.2017), (-3.319, -0.1299, -0.2017), (-3.57, -0.1256, -0.2423), (-2.568, -0.1342, -0.161), (-3.319, -0.1256, -0.2423), (-2.819, -0.1342, -0.161), (-2.819, -0.1299, -0.2017), (-2.819, -0.132, -0.1813), (-2.819, -0.1277, -0.222), (-3.319, -0.1277, -0.222), (-3.319, -0.132, -0.1813)], [], [(0, 1, 3, 2), (3, 7, 11, 8), (6, 7, 5, 4), (5, 1, 21, 32, 27, 36, 22), (2, 6, 4, 0), (7, 3, 1, 5), (8, 11, 15, 12), (2, 3, 8, 9), (7, 6, 10, 11), (6, 2, 9, 10), (12, 15, 19, 16), (9, 8, 12, 13), (11, 10, 14, 15), (10, 9, 13, 14), (17, 16, 19, 18), (13, 12, 16, 17), (15, 14, 18, 19), (14, 13, 17, 18), (24, 33, 51, 52), (4, 5, 22, 34, 25, 30, 23), (1, 0, 20, 33, 24, 29, 21), (0, 4, 23, 31, 26, 35, 20), (41, 38, 60, 61), (42, 38, 28, 39), (41, 36, 27, 40), (38, 41, 40, 28), (21, 29, 45, 46), (20, 35, 58, 56), (31, 42, 39, 26), (34, 22, 57, 53), (44, 32, 50, 64), (38, 42, 62, 60), (26, 39, 43, 35), (39, 28, 37, 43), (33, 20, 56, 51), (28, 40, 44, 37), (40, 27, 32, 44), (64, 50, 46, 45), (63, 55, 52, 51), (54, 53, 61, 60), (53, 57, 59, 61), (48, 47, 62, 49), (47, 54, 60, 62), (58, 63, 51, 56), (55, 64, 45, 52), (22, 36, 59, 57), (35, 43, 63, 58), (23, 30, 47, 48), (29, 24, 52, 45), (36, 41, 61, 59), (25, 34, 53, 54), (43, 37, 55, 63), (31, 23, 48, 49), (30, 25, 54, 47), (32, 21, 46, 50), (42, 31, 49, 62), (37, 44, 64, 55)])
me_cube_004.polygons.foreach_set('use_smooth', [True] * 57)
_k = set([(0, 1), (0, 2), (0, 20), (1, 3), (1, 21), (2, 3), (2, 9), (3, 8), (4, 5), (4, 6), (4, 23), (5, 7), (5, 22), (6, 7), (6, 10), (7, 11), (8, 9), (8, 12), (9, 13), (10, 11), (10, 14), (11, 15), (12, 13), (12, 16), (13, 17), (14, 15), (14, 18), (15, 19), (16, 17), (16, 19), (17, 18), (18, 19), (20, 33), (20, 56), (21, 29), (21, 46), (22, 34), (22, 57), (23, 30), (23, 48), (24, 29), (24, 33), (25, 30), (25, 34), (26, 31), (26, 35), (27, 32), (27, 36), (31, 42), (31, 49), (32, 44), (32, 50), (35, 43), (35, 58), (36, 41), (36, 59), (37, 43), (37, 44), (38, 41), (38, 42), (45, 46), (45, 52), (46, 50), (47, 48), (47, 54), (48, 49), (49, 62), (50, 64), (51, 52), (51, 56), (53, 54), (53, 57), (55, 63), (55, 64), (56, 58), (57, 59), (58, 63), (59, 61), (60, 61), (60, 62)])
me_cube_004.attributes.new('sharp_edge', 'BOOLEAN', 'EDGE').data.foreach_set('value', [ (min(e.vertices), max(e.vertices)) in _k for e in me_cube_004.edges])
_uv = me_cube_004.uv_layers.new(name='UVMap')
_uv.uv.foreach_set('vector', [0.5992, 0.9093, 0.5992, 0.9093, 0.5992, 0.9093, 0.5992, 0.9093, 0.5992, 0.9093, 0.5992, 0.9093, 0.5992, 0.9093, 0.5992, 0.9093, 0.5992, 0.9093, 0.5992, 0.9093, 0.5992, 0.9093, 0.5992, 0.9093, 0.5992, 0.9093, 0.5992, 0.9093, 0.5992, 0.9093, 0.5992, 0.9093, 0.5992, 0.9093, 0.5992, 0.9093, 0.5992, 0.9093, 0.5992, 0.9093, 0.5992, 0.9093, 0.5992, 0.9093, 0.5992, 0.9093, 0.5992, 0.9093, 0.5992, 0.9093, 0.5992, 0.9093, 0.5992, 0.9093, 0.5992, 0.9093, 0.5992, 0.9093, 0.5992, 0.9093, 0.5992, 0.9093, 0.5992, 0.9093, 0.5992, 0.9093, 0.5992, 0.9093, 0.5992, 0.9093, 0.5992, 0.9093, 0.5992, 0.9093, 0.5992, 0.9093, 0.5992, 0.9093, 0.5992, 0.9093, 0.5992, 0.9093, 0.5992, 0.9093, 0.5992, 0.9093, 0.5992, 0.9093, 0.5992, 0.9093, 0.5992, 0.9093, 0.5992, 0.9093, 0.5992, 0.9093, 0.5992, 0.9093, 0.5992, 0.9093, 0.5992, 0.9093, 0.5992, 0.9093, 0.5992, 0.9093, 0.5992, 0.9093, 0.5992, 0.9093, 0.5992, 0.9093, 0.5992, 0.9093, 0.5992, 0.9093, 0.5992, 0.9093, 0.5992, 0.9093, 0.5992, 0.9093, 0.5992, 0.9093, 0.5992, 0.9093, 0.5992, 0.9093, 0.5992, 0.9093, 0.5992, 0.9093, 0.5992, 0.9093, 0.5992, 0.9093, 0.5992, 0.9093, 0.5992, 0.9093, 0.5992, 0.9093, 0.5992, 0.9093, 0.5992, 0.9093, 0.5992, 0.9093, 0.5992, 0.9093, 0.5992, 0.9093, 0.5992, 0.9093, 0.5992, 0.9093, 0.5992, 0.9093, 0.5992, 0.9093, 0.5992, 0.9093, 0.5992, 0.9093, 0.5992, 0.9093, 0.5992, 0.9093, 0.5992, 0.9093, 0.5992, 0.9093, 0.5992, 0.9093, 0.5992, 0.9093, 0.5992, 0.9093, 0.5992, 0.9093, 0.5992, 0.9093, 0.5992, 0.9093, 0.5992, 0.9093, 0.5992, 0.9093, 0.5992, 0.9093, 0.5992, 0.9093, 0.5992, 0.9093, 0.5992, 0.9093, 0.5992, 0.9093, 0.5992, 0.9093, 0.5992, 0.9093, 0.5992, 0.9093, 0.5992, 0.9093, 0.5992, 0.9093, 0.5992, 0.9093, 0.5992, 0.9093, 0.5992, 0.9093, 0.5992, 0.9093, 0.5992, 0.9093, 0.5992, 0.9093, 0.5992, 0.9093, 0.5992, 0.9093, 0.5992, 0.9093, 0.5992, 0.9093, 0.5992, 0.9093, 0.5992, 0.9093, 0.5992, 0.9093, 0.5992, 0.9093, 0.5992, 0.9093, 0.5992, 0.9093, 0.5992, 0.9093, 0.5992, 0.9093, 0.5992, 0.9093, 0.5992, 0.9093, 0.5992, 0.9093, 0.5992, 0.9093, 0.5992, 0.9093, 0.5992, 0.9093, 0.5992, 0.9093, 0.5992, 0.9093, 0.5992, 0.9093, 0.5992, 0.9093, 0.5992, 0.9093, 0.5992, 0.9093, 0.5992, 0.9093, 0.5992, 0.9093, 0.5992, 0.9093, 0.5992, 0.9093, 0.5992, 0.9093, 0.5992, 0.9093, 0.5992, 0.9093, 0.5992, 0.9093, 0.5992, 0.9093, 0.5992, 0.9093, 0.5992, 0.9093, 0.5992, 0.9093, 0.5992, 0.9093, 0.5992, 0.9093, 0.5992, 0.9093, 0.5992, 0.9093, 0.5992, 0.9093, 0.5992, 0.9093, 0.5992, 0.9093, 0.5992, 0.9093, 0.5992, 0.9093, 0.5992, 0.9093, 0.5992, 0.9093, 0.5992, 0.9093, 0.5992, 0.9093, 0.5992, 0.9093, 0.5992, 0.9093, 0.5992, 0.9093, 0.5992, 0.9093, 0.5992, 0.9093, 0.5992, 0.9093, 0.5992, 0.9093, 0.5992, 0.9093, 0.5992, 0.9093, 0.5992, 0.9093, 0.5992, 0.9093, 0.5992, 0.9093, 0.5992, 0.9093, 0.5992, 0.9093, 0.5992, 0.9093, 0.5992, 0.9093, 0.5992, 0.9093, 0.5992, 0.9093, 0.5992, 0.9093, 0.5992, 0.9093, 0.5992, 0.9093, 0.5992, 0.9093, 0.5992, 0.9093, 0.5992, 0.9093, 0.5992, 0.9093, 0.5992, 0.9093, 0.5992, 0.9093, 0.5992, 0.9093, 0.5992, 0.9093, 0.5992, 0.9093, 0.5992, 0.9093, 0.5992, 0.9093, 0.5992, 0.9093, 0.5992, 0.9093, 0.5992, 0.9093, 0.5992, 0.9093, 0.5992, 0.9093, 0.5992, 0.9093, 0.5992, 0.9093, 0.5992, 0.9093, 0.5992, 0.9093, 0.5992, 0.9093, 0.5992, 0.9093, 0.5992, 0.9093, 0.5992, 0.9093, 0.5992, 0.9093, 0.5992, 0.9093, 0.5992, 0.9093, 0.5992, 0.9093, 0.5992, 0.9093, 0.5992, 0.9093, 0.5992, 0.9093, 0.5992, 0.9093, 0.5992, 0.9093, 0.5992, 0.9093, 0.5992, 0.9093, 0.5992, 0.9093, 0.5992, 0.9093, 0.5992, 0.9093, 0.5992, 0.9093, 0.5992, 0.9093, 0.5992, 0.9093, 0.5992, 0.9093, 0.5992, 0.9093, 0.5992, 0.9093, 0.5992, 0.9093, 0.5992, 0.9093, 0.5992, 0.9093, 0.5992, 0.9093, 0.5992, 0.9093, 0.5992, 0.9093, 0.5992, 0.9093, 0.5992, 0.9093, 0.5992, 0.9093, 0.5992, 0.9093, 0.5992, 0.9093, 0.5992, 0.9093, 0.5992, 0.9093, 0.5992, 0.9093, 0.5992, 0.9093, 0.5992, 0.9093])
me_cube_004.materials.append(mat_material_002)
me_cube_004.use_remesh_preserve_volume = False
me_cube_004.use_remesh_preserve_attributes = False
me_cube_004.use_mirror_vertex_groups = False
me_cube_004.update()
me_cube_004.normals_split_custom_set([tuple(v) for v in zip(*[iter([-1.0, 0.0, 0.0, -1.0, 0.0, 0.0, -1.0, 0.0, 0.0, -1.0, 0.0, 0.0, 0.0, -0.2825, 0.9593, 0.0, -0.2825, 0.9593, 0.0, -0.2825, 0.9593, 0.0, -0.2825, 0.9593, 1.0, 0.0, 0.0, 1.0, 0.0, 0.0, 1.0, 0.0, 0.0, 1.0, 0.0, 0.0, 0.0, -0.2825, 0.9593, 0.0, -0.2825, 0.9593, 0.0, -0.2825, 0.9593, 0.0, -0.2825, 0.9593, 0.0, -0.2825, 0.9593, 0.0, -0.2825, 0.9593, 0.0, -0.2825, 0.9593, 0.0, 0.2825, -0.9593, 0.0, 0.2825, -0.9593, 0.0, 0.2825, -0.9593, 0.0, 0.2825, -0.9593, 0.0, -0.2825, 0.9593, 0.0, -0.2825, 0.9593, 0.0, -0.2825, 0.9593, 0.0, -0.2825, 0.9593, 0.0, -0.2825, 0.9593, 0.0, -0.2825, 0.9593, 0.0, -0.2825, 0.9593, 0.0, -0.2825, 0.9593, -0.1741, -0.9793, -0.1034, -0.1741, -0.9793, -0.1034, -0.1741, -0.9793, -0.1034, -0.1741, -0.9793, -0.1034, 0.1741, -0.9793, -0.1034, 0.1741, -0.9793, -0.1034, 0.1741, -0.9793, -0.1034, 0.1741, -0.9793, -0.1034, 0.0, 0.2825, -0.9593, 0.0, 0.2825, -0.9593, 0.0, 0.2825, -0.9593, 0.0, 0.2825, -0.9593, 0.0, -0.2825, 0.9593, 0.0, -0.2825, 0.9593, 0.0, -0.2825, 0.9593, 0.0, -0.2825, 0.9593, -1.0, 0.0, 0.0, -1.0, 0.0, 0.0, -1.0, 0.0, 0.0, -1.0, 0.0, 0.0, 1.0, -3.778e-06, 0.0, 1.0, -3.778e-06, 0.0, 1.0, -3.778e-06, 0.0, 1.0, -3.778e-06, 0.0, 0.0, 0.2825, -0.9593, 0.0, 0.2825, -0.9593, 0.0, 0.2825, -0.9593, 0.0, 0.2825, -0.9593, 0.0, 0.9945, 0.105, 0.0, 0.9945, 0.105, 0.0, 0.9945, 0.105, 0.0, 0.9945, 0.105, -0.08299, 0.991, 0.1046, -0.08299, 0.991, 0.1046, -0.08299, 0.991, 0.1046, -0.08299, 0.991, 0.1046, 0.08299, 0.991, 0.1046, 0.08299, 0.991, 0.1046, 0.08299, 0.991, 0.1046, 0.08299, 0.991, 0.1046, 0.0, 0.2825, -0.9593, 0.0, 0.2825, -0.9593, 0.0, 0.2825, -0.9593, 0.0, 0.2825, -0.9593, -1.0, 0.0, 0.0, -1.0, 0.0, 0.0, -1.0, 0.0, 0.0, -1.0, 0.0, 0.0, 0.08408, 0.991, 0.1046, 0.08408, 0.991, 0.1046, 0.08408, 0.991, 0.1046, 0.08408, 0.991, 0.1046, 0.08408, 0.991, 0.1046, 0.08408, 0.991, 0.1046, 0.08408, 0.991, 0.1046, -0.08408, 0.991, 0.1046, -0.08408, 0.991, 0.1046, -0.08408, 0.991, 0.1046, -0.08408, 0.991, 0.1046, -0.08408, 0.991, 0.1046, -0.08408, 0.991, 0.1046, -0.08408, 0.991, 0.1046, 0.0, 0.2825, -0.9593, 0.0, 0.2825, -0.9593, 0.0, 0.2825, -0.9593, 0.0, 0.2825, -0.9593, 0.0, 0.2825, -0.9593, 0.0, 0.2825, -0.9593, 0.0, 0.2825, -0.9593, -1.0, 2.542e-07, 0.0, -1.0, -1.229e-06, 0.0, -1.0, -9.75e-07, 0.0, -1.0, -2.542e-07, 0.0, 0.0, -0.9945, -0.105, 0.0, -0.9945, -0.105, 0.0, -0.9945, -0.105, 0.0, -0.9945, -0.105, 0.0, -0.9945, -0.105, 0.0, -0.9945, -0.105, 0.0, -0.9945, -0.105, 0.0, -0.9945, -0.105, 0.0, -0.9945, -0.105, 0.0, -0.9945, -0.105, 0.0, -0.9945, -0.105, 0.0, -0.9945, -0.105, -1.0, 0.0, 0.0, -1.0, 0.0, 0.0, -1.0, 0.0, 0.0, -1.0, 0.0, 0.0, 0.0, 0.2825, -0.9593, 0.0, 0.2825, -0.9593, 0.0, 0.2825, -0.9593, 0.0, 0.2825, -0.9593, 0.0, -0.9945, -0.105, 0.0, -0.9945, -0.105, 0.0, -0.9945, -0.105, 0.0, -0.9945, -0.105, 1.0, -1.229e-06, 0.0, 1.0, -2.204e-06, 0.0, 1.0, -2.204e-06, 0.0, 1.0, -9.75e-07, 0.0, 1.0, 2.458e-06, 0.0, 1.0, 4.408e-06, 0.0, 1.0, 4.408e-06, 0.0, 1.0, 1.95e-06, 0.0, -1.0, -1.229e-06, 0.0, -1.0, 0.0, 0.0, -1.0, 0.0, 0.0, -1.0, -9.75e-07, 0.0, 0.0, -0.9945, -0.105, 0.0, -0.9945, -0.105, 0.0, -0.9945, -0.105, 0.0, -0.9945, -0.105, 0.0, -0.9945, -0.105, 0.0, -0.9945, -0.105, 0.0, -0.9945, -0.105, 0.0, -0.9945, -0.105, -1.0, 0.0, 0.0, -1.0, 0.0, 0.0, -1.0, 0.0, 0.0, -1.0, 0.0, 0.0, 0.0, -0.9945, -0.105, 0.0, -0.9945, -0.105, 0.0, -0.9945, -0.105, 0.0, -0.9945, -0.105, 0.0, -0.9945, -0.105, 0.0, -0.9945, -0.105, 0.0, -0.9945, -0.105, 0.0, -0.9945, -0.105, 0.0, -0.9945, -0.105, 0.0, -0.9945, -0.105, 0.0, -0.9945, -0.105, 0.0, -0.9945, -0.105, 0.0, -0.9945, -0.105, 0.0, -0.9945, -0.105, 0.0, -0.9945, -0.105, 0.0, -0.9945, -0.105, 0.0, -0.9945, -0.105, 0.0, -0.9945, -0.105, 0.0, -0.9945, -0.105, 0.0, -0.9945, -0.105, 0.0, -0.9945, -0.105, 0.0, -0.9945, -0.105, 0.0, -0.9945, -0.105, 0.0, -0.9945, -0.105, 0.0, -0.9945, -0.105, 0.0, -0.9945, -0.105, 0.0, -0.9945, -0.105, 0.0, -0.9945, -0.105, 0.0, -0.9945, -0.105, 0.0, -0.9945, -0.105, 0.0, -0.9945, -0.105, 0.0, -0.9945, -0.105, 0.0, -0.9945, -0.105, 0.0, -0.9945, -0.105, 0.0, -0.9945, -0.105, 0.0, -0.9945, -0.105, 0.0, -0.9945, -0.105, 0.0, -0.9945, -0.105, 0.0, -0.9945, -0.105, 0.0, -0.9945, -0.105, 0.0, -0.2825, 0.9593, 0.0, -0.2825, 0.9593, 0.0, -0.2825, 0.9593, 0.0, -0.2825, 0.9593, 1.0, 0.0, 0.0, 1.0, 2.458e-06, 0.0, 1.0, 1.95e-06, 0.0, 1.0, 0.0, 0.0, 1.0, 2.204e-06, 0.0, 1.0, -2.542e-07, 0.0, 1.0, 2.542e-07, 0.0, 1.0, 2.204e-06, 0.0, -1.0, 0.0, 0.0, -1.0, 0.0, 0.0, -1.0, 0.0, 0.0, -1.0, 0.0, 0.0, -1.0, 2.204e-06, 0.0, -1.0, 2.542e-07, 0.0, -1.0, -2.542e-07, 0.0, -1.0, 2.204e-06, 0.0, 1.0, -9.75e-07, 0.0, 1.0, -1.229e-06, 0.0, 1.0, -9.75e-07, 0.0, 1.0, -1.229e-06, 0.0, 1.0, 2.458e-06, 0.0, 1.0, 1.95e-06, 0.0, 1.0, 2.458e-06, 0.0, 1.0, 1.95e-06, 0.0, 0.0, 0.2825, -0.9593, 0.0, 0.2825, -0.9593, 0.0, 0.2825, -0.9593, 0.0, 0.2825, -0.9593, 1.0, -2.542e-07, 0.0, 1.0, -9.75e-07, 0.0, 1.0, -1.229e-06, 0.0, 1.0, 2.542e-07, 0.0, 0.0, -0.2825, 0.9593, 0.0, -0.2825, 0.9593, 0.0, -0.2825, 0.9593, 0.0, -0.2825, 0.9593, -1.0, 0.0, 0.0, -1.0, 0.0, 0.0, -1.0, 0.0, 0.0, -1.0, 0.0, 0.0, 1.0, 1.95e-06, 0.0, 1.0, 2.458e-06, 0.0, 1.0, 1.95e-06, 0.0, 1.0, 2.458e-06, 0.0])] * 3)])
me_cube_005 = bpy.data.meshes.new('Cube.005')
me_cube_005.from_pydata([(-3.349, -0.02686, -0.2132), (-3.349, -0.03544, -0.1319), (-3.349, 0.1711, -0.1549), (-3.349, 0.1625, -0.07363), (-2.788, -0.02686, -0.2132), (-2.788, -0.03544, -0.1319), (-2.788, 0.1711, -0.1549), (-2.788, 0.1625, -0.07363), (-3.456, 0.1809, -0.06822), (-3.456, 0.1894, -0.1495), (-2.682, 0.1894, -0.1495), (-2.682, 0.1809, -0.06822), (-3.456, 0.2279, -0.05437), (-3.456, 0.2365, -0.1357), (-2.682, 0.2365, -0.1357), (-2.682, 0.2279, -0.05437), (-3.262, 0.2436, -0.04974), (-3.262, 0.2522, -0.1311), (-2.876, 0.2522, -0.1311), (-2.876, 0.2436, -0.04974), (-3.57, -0.04497, -0.2186), (-3.57, -0.05356, -0.1372), (-2.568, -0.05356, -0.1372), (-2.568, -0.04497, -0.2186), (-3.57, -0.04926, -0.1779), (-2.568, -0.04926, -0.1779), (-3.069, -0.04497, -0.2186), (-3.069, -0.05356, -0.1372), (-3.069, -0.04926, -0.1779), (-3.57, -0.05141, -0.1576), (-2.568, -0.04712, -0.1982), (-2.819, -0.04497, -0.2186), (-3.319, -0.05356, -0.1372), (-3.57, -0.04712, -0.1982), (-2.568, -0.05141, -0.1576), (-3.319, -0.04497, -0.2186), (-2.819, -0.05356, -0.1372), (-3.319, -0.04926, -0.1779), (-2.819, -0.04926, -0.1779), (-3.069, -0.04712, -0.1982), (-3.069, -0.05141, -0.1576), (-2.819, -0.05141, -0.1576), (-2.819, -0.04712, -0.1982), (-3.319, -0.04712, -0.1982), (-3.319, -0.05141, -0.1576), (-3.57, -0.132, -0.1813), (-3.57, -0.1342, -0.161), (-2.568, -0.1277, -0.222), (-2.568, -0.1256, -0.2423), (-2.819, -0.1256, -0.2423), (-3.319, -0.1342, -0.161), (-3.57, -0.1277, -0.222), (-3.57, -0.1299, -0.2017), (-2.568, -0.132, -0.1813), (-2.568, -0.1299, -0.2017), (-3.319, -0.1299, -0.2017), (-3.57, -0.1256, -0.2423), (-2.568, -0.1342, -0.161), (-3.319, -0.1256, -0.2423), (-2.819, -0.1342, -0.161), (-2.819, -0.1299, -0.2017), (-2.819, -0.132, -0.1813), (-2.819, -0.1277, -0.222), (-3.319, -0.1277, -0.222), (-3.319, -0.132, -0.1813)], [], [(0, 1, 3, 2), (3, 7, 11, 8), (6, 7, 5, 4), (5, 1, 21, 32, 27, 36, 22), (2, 6, 4, 0), (7, 3, 1, 5), (8, 11, 15, 12), (2, 3, 8, 9), (7, 6, 10, 11), (6, 2, 9, 10), (12, 15, 19, 16), (9, 8, 12, 13), (11, 10, 14, 15), (10, 9, 13, 14), (17, 16, 19, 18), (13, 12, 16, 17), (15, 14, 18, 19), (14, 13, 17, 18), (24, 33, 51, 52), (4, 5, 22, 34, 25, 30, 23), (1, 0, 20, 33, 24, 29, 21), (0, 4, 23, 31, 26, 35, 20), (41, 38, 60, 61), (42, 38, 28, 39), (41, 36, 27, 40), (38, 41, 40, 28), (21, 29, 45, 46), (20, 35, 58, 56), (31, 42, 39, 26), (34, 22, 57, 53), (44, 32, 50, 64), (38, 42, 62, 60), (26, 39, 43, 35), (39, 28, 37, 43), (33, 20, 56, 51), (28, 40, 44, 37), (40, 27, 32, 44), (64, 50, 46, 45), (63, 55, 52, 51), (54, 53, 61, 60), (53, 57, 59, 61), (48, 47, 62, 49), (47, 54, 60, 62), (58, 63, 51, 56), (55, 64, 45, 52), (22, 36, 59, 57), (35, 43, 63, 58), (23, 30, 47, 48), (29, 24, 52, 45), (36, 41, 61, 59), (25, 34, 53, 54), (43, 37, 55, 63), (31, 23, 48, 49), (30, 25, 54, 47), (32, 21, 46, 50), (42, 31, 49, 62), (37, 44, 64, 55)])
me_cube_005.polygons.foreach_set('use_smooth', [True] * 57)
_k = set([(0, 1), (0, 2), (0, 20), (1, 3), (1, 21), (2, 3), (2, 9), (3, 8), (4, 5), (4, 6), (4, 23), (5, 7), (5, 22), (6, 7), (6, 10), (7, 11), (8, 9), (8, 12), (9, 13), (10, 11), (10, 14), (11, 15), (12, 13), (12, 16), (13, 17), (14, 15), (14, 18), (15, 19), (16, 17), (16, 19), (17, 18), (18, 19), (20, 33), (20, 56), (21, 29), (21, 46), (22, 34), (22, 57), (23, 30), (23, 48), (24, 29), (24, 33), (25, 30), (25, 34), (26, 31), (26, 35), (27, 32), (27, 36), (31, 42), (31, 49), (32, 44), (32, 50), (35, 43), (35, 58), (36, 41), (36, 59), (37, 43), (37, 44), (38, 41), (38, 42), (45, 46), (45, 52), (46, 50), (47, 48), (47, 54), (48, 49), (49, 62), (50, 64), (51, 52), (51, 56), (53, 54), (53, 57), (55, 63), (55, 64), (56, 58), (57, 59), (58, 63), (59, 61), (60, 61), (60, 62)])
me_cube_005.attributes.new('sharp_edge', 'BOOLEAN', 'EDGE').data.foreach_set('value', [ (min(e.vertices), max(e.vertices)) in _k for e in me_cube_005.edges])
_uv = me_cube_005.uv_layers.new(name='UVMap')
_uv.uv.foreach_set('vector', [0.5992, 0.9093, 0.5992, 0.9093, 0.5992, 0.9093, 0.5992, 0.9093, 0.5992, 0.9093, 0.5992, 0.9093, 0.5992, 0.9093, 0.5992, 0.9093, 0.5992, 0.9093, 0.5992, 0.9093, 0.5992, 0.9093, 0.5992, 0.9093, 0.5992, 0.9093, 0.5992, 0.9093, 0.5992, 0.9093, 0.5992, 0.9093, 0.5992, 0.9093, 0.5992, 0.9093, 0.5992, 0.9093, 0.5992, 0.9093, 0.5992, 0.9093, 0.5992, 0.9093, 0.5992, 0.9093, 0.5992, 0.9093, 0.5992, 0.9093, 0.5992, 0.9093, 0.5992, 0.9093, 0.5992, 0.9093, 0.5992, 0.9093, 0.5992, 0.9093, 0.5992, 0.9093, 0.5992, 0.9093, 0.5992, 0.9093, 0.5992, 0.9093, 0.5992, 0.9093, 0.5992, 0.9093, 0.5992, 0.9093, 0.5992, 0.9093, 0.5992, 0.9093, 0.5992, 0.9093, 0.5992, 0.9093, 0.5992, 0.9093, 0.5992, 0.9093, 0.5992, 0.9093, 0.5992, 0.9093, 0.5992, 0.9093, 0.5992, 0.9093, 0.5992, 0.9093, 0.5992, 0.9093, 0.5992, 0.9093, 0.5992, 0.9093, 0.5992, 0.9093, 0.5992, 0.9093, 0.5992, 0.9093, 0.5992, 0.9093, 0.5992, 0.9093, 0.5992, 0.9093, 0.5992, 0.9093, 0.5992, 0.9093, 0.5992, 0.9093, 0.5992, 0.9093, 0.5992, 0.9093, 0.5992, 0.9093, 0.5992, 0.9093, 0.5992, 0.9093, 0.5992, 0.9093, 0.5992, 0.9093, 0.5992, 0.9093, 0.5992, 0.9093, 0.5992, 0.9093, 0.5992, 0.9093, 0.5992, 0.9093, 0.5992, 0.9093, 0.5992, 0.9093, 0.5992, 0.9093, 0.5992, 0.9093, 0.5992, 0.9093, 0.5992, 0.9093, 0.5992, 0.9093, 0.5992, 0.9093, 0.5992, 0.9093, 0.5992, 0.9093, 0.5992, 0.9093, 0.5992, 0.9093, 0.5992, 0.9093, 0.5992, 0.9093, 0.5992, 0.9093, 0.5992, 0.9093, 0.5992, 0.9093, 0.5992, 0.9093, 0.5992, 0.9093, 0.5992, 0.9093, 0.5992, 0.9093, 0.5992, 0.9093, 0.5992, 0.9093, 0.5992, 0.9093, 0.5992, 0.9093, 0.5992, 0.9093, 0.5992, 0.9093, 0.5992, 0.9093, 0.5992, 0.9093, 0.5992, 0.9093, 0.5992, 0.9093, 0.5992, 0.9093, 0.5992, 0.9093, 0.5992, 0.9093, 0.5992, 0.9093, 0.5992, 0.9093, 0.5992, 0.9093, 0.5992, 0.9093, 0.5992, 0.9093, 0.5992, 0.9093, 0.5992, 0.9093, 0.5992, 0.9093, 0.5992, 0.9093, 0.5992, 0.9093, 0.5992, 0.9093, 0.5992, 0.9093, 0.5992, 0.9093, 0.5992, 0.9093, 0.5992, 0.9093, 0.5992, 0.9093, 0.5992, 0.9093, 0.5992, 0.9093, 0.5992, 0.9093, 0.5992, 0.9093, 0.5992, 0.9093, 0.5992, 0.9093, 0.5992, 0.9093, 0.5992, 0.9093, 0.5992, 0.9093, 0.5992, 0.9093, 0.5992, 0.9093, 0.5992, 0.9093, 0.5992, 0.9093, 0.5992, 0.9093, 0.5992, 0.9093, 0.5992, 0.9093, 0.5992, 0.9093, 0.5992, 0.9093, 0.5992, 0.9093, 0.5992, 0.9093, 0.5992, 0.9093, 0.5992, 0.9093, 0.5992, 0.9093, 0.5992, 0.9093, 0.5992, 0.9093, 0.5992, 0.9093, 0.5992, 0.9093, 0.5992, 0.9093, 0.5992, 0.9093, 0.5992, 0.9093, 0.5992, 0.9093, 0.5992, 0.9093, 0.5992, 0.9093, 0.5992, 0.9093, 0.5992, 0.9093, 0.5992, 0.9093, 0.5992, 0.9093, 0.5992, 0.9093, 0.5992, 0.9093, 0.5992, 0.9093, 0.5992, 0.9093, 0.5992, 0.9093, 0.5992, 0.9093, 0.5992, 0.9093, 0.5992, 0.9093, 0.5992, 0.9093, 0.5992, 0.9093, 0.5992, 0.9093, 0.5992, 0.9093, 0.5992, 0.9093, 0.5992, 0.9093, 0.5992, 0.9093, 0.5992, 0.9093, 0.5992, 0.9093, 0.5992, 0.9093, 0.5992, 0.9093, 0.5992, 0.9093, 0.5992, 0.9093, 0.5992, 0.9093, 0.5992, 0.9093, 0.5992, 0.9093, 0.5992, 0.9093, 0.5992, 0.9093, 0.5992, 0.9093, 0.5992, 0.9093, 0.5992, 0.9093, 0.5992, 0.9093, 0.5992, 0.9093, 0.5992, 0.9093, 0.5992, 0.9093, 0.5992, 0.9093, 0.5992, 0.9093, 0.5992, 0.9093, 0.5992, 0.9093, 0.5992, 0.9093, 0.5992, 0.9093, 0.5992, 0.9093, 0.5992, 0.9093, 0.5992, 0.9093, 0.5992, 0.9093, 0.5992, 0.9093, 0.5992, 0.9093, 0.5992, 0.9093, 0.5992, 0.9093, 0.5992, 0.9093, 0.5992, 0.9093, 0.5992, 0.9093, 0.5992, 0.9093, 0.5992, 0.9093, 0.5992, 0.9093, 0.5992, 0.9093, 0.5992, 0.9093, 0.5992, 0.9093, 0.5992, 0.9093, 0.5992, 0.9093, 0.5992, 0.9093, 0.5992, 0.9093, 0.5992, 0.9093, 0.5992, 0.9093, 0.5992, 0.9093, 0.5992, 0.9093, 0.5992, 0.9093, 0.5992, 0.9093, 0.5992, 0.9093, 0.5992, 0.9093, 0.5992, 0.9093, 0.5992, 0.9093, 0.5992, 0.9093, 0.5992, 0.9093, 0.5992, 0.9093, 0.5992, 0.9093, 0.5992, 0.9093, 0.5992, 0.9093, 0.5992, 0.9093, 0.5992, 0.9093, 0.5992, 0.9093, 0.5992, 0.9093, 0.5992, 0.9093])
me_cube_005.materials.append(mat_material_003)
me_cube_005.use_remesh_preserve_volume = False
me_cube_005.use_remesh_preserve_attributes = False
me_cube_005.use_mirror_vertex_groups = False
me_cube_005.update()
me_cube_005.normals_split_custom_set([tuple(v) for v in zip(*[iter([-1.0, 0.0, 0.0, -1.0, 0.0, 0.0, -1.0, 0.0, 0.0, -1.0, 0.0, 0.0, 0.0, -0.2825, 0.9593, 0.0, -0.2825, 0.9593, 0.0, -0.2825, 0.9593, 0.0, -0.2825, 0.9593, 1.0, 0.0, 0.0, 1.0, 0.0, 0.0, 1.0, 0.0, 0.0, 1.0, 0.0, 0.0, 0.0, -0.2825, 0.9593, 0.0, -0.2825, 0.9593, 0.0, -0.2825, 0.9593, 0.0, -0.2825, 0.9593, 0.0, -0.2825, 0.9593, 0.0, -0.2825, 0.9593, 0.0, -0.2825, 0.9593, 0.0, 0.2825, -0.9593, 0.0, 0.2825, -0.9593, 0.0, 0.2825, -0.9593, 0.0, 0.2825, -0.9593, 0.0, -0.2825, 0.9593, 0.0, -0.2825, 0.9593, 0.0, -0.2825, 0.9593, 0.0, -0.2825, 0.9593, 0.0, -0.2825, 0.9593, 0.0, -0.2825, 0.9593, 0.0, -0.2825, 0.9593, 0.0, -0.2825, 0.9593, -0.1741, -0.9793, -0.1034, -0.1741, -0.9793, -0.1034, -0.1741, -0.9793, -0.1034, -0.1741, -0.9793, -0.1034, 0.1741, -0.9793, -0.1034, 0.1741, -0.9793, -0.1034, 0.1741, -0.9793, -0.1034, 0.1741, -0.9793, -0.1034, 0.0, 0.2825, -0.9593, 0.0, 0.2825, -0.9593, 0.0, 0.2825, -0.9593, 0.0, 0.2825, -0.9593, 0.0, -0.2825, 0.9593, 0.0, -0.2825, 0.9593, 0.0, -0.2825, 0.9593, 0.0, -0.2825, 0.9593, -1.0, 0.0, 0.0, -1.0, 0.0, 0.0, -1.0, 0.0, 0.0, -1.0, 0.0, 0.0, 1.0, -3.778e-06, 0.0, 1.0, -3.778e-06, 0.0, 1.0, -3.778e-06, 0.0, 1.0, -3.778e-06, 0.0, 0.0, 0.2825, -0.9593, 0.0, 0.2825, -0.9593, 0.0, 0.2825, -0.9593, 0.0, 0.2825, -0.9593, 0.0, 0.9945, 0.105, 0.0, 0.9945, 0.105, 0.0, 0.9945, 0.105, 0.0, 0.9945, 0.105, -0.08299, 0.991, 0.1046, -0.08299, 0.991, 0.1046, -0.08299, 0.991, 0.1046, -0.08299, 0.991, 0.1046, 0.08299, 0.991, 0.1046, 0.08299, 0.991, 0.1046, 0.08299, 0.991, 0.1046, 0.08299, 0.991, 0.1046, 0.0, 0.2825, -0.9593, 0.0, 0.2825, -0.9593, 0.0, 0.2825, -0.9593, 0.0, 0.2825, -0.9593, -1.0, 0.0, 0.0, -1.0, 0.0, 0.0, -1.0, 0.0, 0.0, -1.0, 0.0, 0.0, 0.08408, 0.991, 0.1046, 0.08408, 0.991, 0.1046, 0.08408, 0.991, 0.1046, 0.08408, 0.991, 0.1046, 0.08408, 0.991, 0.1046, 0.08408, 0.991, 0.1046, 0.08408, 0.991, 0.1046, -0.08408, 0.991, 0.1046, -0.08408, 0.991, 0.1046, -0.08408, 0.991, 0.1046, -0.08408, 0.991, 0.1046, -0.08408, 0.991, 0.1046, -0.08408, 0.991, 0.1046, -0.08408, 0.991, 0.1046, 0.0, 0.2825, -0.9593, 0.0, 0.2825, -0.9593, 0.0, 0.2825, -0.9593, 0.0, 0.2825, -0.9593, 0.0, 0.2825, -0.9593, 0.0, 0.2825, -0.9593, 0.0, 0.2825, -0.9593, -1.0, 2.542e-07, 0.0, -1.0, -1.229e-06, 0.0, -1.0, -9.75e-07, 0.0, -1.0, -2.542e-07, 0.0, 0.0, -0.9945, -0.105, 0.0, -0.9945, -0.105, 0.0, -0.9945, -0.105, 0.0, -0.9945, -0.105, 0.0, -0.9945, -0.105, 0.0, -0.9945, -0.105, 0.0, -0.9945, -0.105, 0.0, -0.9945, -0.105, 0.0, -0.9945, -0.105, 0.0, -0.9945, -0.105, 0.0, -0.9945, -0.105, 0.0, -0.9945, -0.105, -1.0, 0.0, 0.0, -1.0, 0.0, 0.0, -1.0, 0.0, 0.0, -1.0, 0.0, 0.0, 0.0, 0.2825, -0.9593, 0.0, 0.2825, -0.9593, 0.0, 0.2825, -0.9593, 0.0, 0.2825, -0.9593, 0.0, -0.9945, -0.105, 0.0, -0.9945, -0.105, 0.0, -0.9945, -0.105, 0.0, -0.9945, -0.105, 1.0, -1.229e-06, 0.0, 1.0, -2.204e-06, 0.0, 1.0, -2.204e-06, 0.0, 1.0, -9.75e-07, 0.0, 1.0, 2.458e-06, 0.0, 1.0, 4.408e-06, 0.0, 1.0, 4.408e-06, 0.0, 1.0, 1.95e-06, 0.0, -1.0, -1.229e-06, 0.0, -1.0, 0.0, 0.0, -1.0, 0.0, 0.0, -1.0, -9.75e-07, 0.0, 0.0, -0.9945, -0.105, 0.0, -0.9945, -0.105, 0.0, -0.9945, -0.105, 0.0, -0.9945, -0.105, 0.0, -0.9945, -0.105, 0.0, -0.9945, -0.105, 0.0, -0.9945, -0.105, 0.0, -0.9945, -0.105, -1.0, 0.0, 0.0, -1.0, 0.0, 0.0, -1.0, 0.0, 0.0, -1.0, 0.0, 0.0, 0.0, -0.9945, -0.105, 0.0, -0.9945, -0.105, 0.0, -0.9945, -0.105, 0.0, -0.9945, -0.105, 0.0, -0.9945, -0.105, 0.0, -0.9945, -0.105, 0.0, -0.9945, -0.105, 0.0, -0.9945, -0.105, 0.0, -0.9945, -0.105, 0.0, -0.9945, -0.105, 0.0, -0.9945, -0.105, 0.0, -0.9945, -0.105, 0.0, -0.9945, -0.105, 0.0, -0.9945, -0.105, 0.0, -0.9945, -0.105, 0.0, -0.9945, -0.105, 0.0, -0.9945, -0.105, 0.0, -0.9945, -0.105, 0.0, -0.9945, -0.105, 0.0, -0.9945, -0.105, 0.0, -0.9945, -0.105, 0.0, -0.9945, -0.105, 0.0, -0.9945, -0.105, 0.0, -0.9945, -0.105, 0.0, -0.9945, -0.105, 0.0, -0.9945, -0.105, 0.0, -0.9945, -0.105, 0.0, -0.9945, -0.105, 0.0, -0.9945, -0.105, 0.0, -0.9945, -0.105, 0.0, -0.9945, -0.105, 0.0, -0.9945, -0.105, 0.0, -0.9945, -0.105, 0.0, -0.9945, -0.105, 0.0, -0.9945, -0.105, 0.0, -0.9945, -0.105, 0.0, -0.9945, -0.105, 0.0, -0.9945, -0.105, 0.0, -0.9945, -0.105, 0.0, -0.9945, -0.105, 0.0, -0.2825, 0.9593, 0.0, -0.2825, 0.9593, 0.0, -0.2825, 0.9593, 0.0, -0.2825, 0.9593, 1.0, 0.0, 0.0, 1.0, 2.458e-06, 0.0, 1.0, 1.95e-06, 0.0, 1.0, 0.0, 0.0, 1.0, 2.204e-06, 0.0, 1.0, -2.542e-07, 0.0, 1.0, 2.542e-07, 0.0, 1.0, 2.204e-06, 0.0, -1.0, 0.0, 0.0, -1.0, 0.0, 0.0, -1.0, 0.0, 0.0, -1.0, 0.0, 0.0, -1.0, 2.204e-06, 0.0, -1.0, 2.542e-07, 0.0, -1.0, -2.542e-07, 0.0, -1.0, 2.204e-06, 0.0, 1.0, -9.75e-07, 0.0, 1.0, -1.229e-06, 0.0, 1.0, -9.75e-07, 0.0, 1.0, -1.229e-06, 0.0, 1.0, 2.458e-06, 0.0, 1.0, 1.95e-06, 0.0, 1.0, 2.458e-06, 0.0, 1.0, 1.95e-06, 0.0, 0.0, 0.2825, -0.9593, 0.0, 0.2825, -0.9593, 0.0, 0.2825, -0.9593, 0.0, 0.2825, -0.9593, 1.0, -2.542e-07, 0.0, 1.0, -9.75e-07, 0.0, 1.0, -1.229e-06, 0.0, 1.0, 2.542e-07, 0.0, 0.0, -0.2825, 0.9593, 0.0, -0.2825, 0.9593, 0.0, -0.2825, 0.9593, 0.0, -0.2825, 0.9593, -1.0, 0.0, 0.0, -1.0, 0.0, 0.0, -1.0, 0.0, 0.0, -1.0, 0.0, 0.0, 1.0, 1.95e-06, 0.0, 1.0, 2.458e-06, 0.0, 1.0, 1.95e-06, 0.0, 1.0, 2.458e-06, 0.0])] * 3)])
me_cylinder_001 = bpy.data.meshes.new('Cylinder.001')
me_cylinder_001.from_pydata([(0.0, 1.0, -1.0), (0.0, 1.0, 1.0), (0.7071, 0.7071, -1.0), (0.7071, 0.7071, 1.0), (1.0, -4.371e-08, -1.0), (1.0, -4.371e-08, 1.0), (0.7071, -0.7071, -1.0), (0.7071, -0.7071, 1.0), (-8.742e-08, -1.0, -1.0), (-8.742e-08, -1.0, 1.0), (-0.7071, -0.7071, -1.0), (-0.7071, -0.7071, 1.0), (-1.0, 1.192e-08, -1.0), (-1.0, 1.192e-08, 1.0), (-0.7071, 0.7071, -1.0), (-0.7071, 0.7071, 1.0), (-2.811, 3.529, 1.577), (2.811, 3.529, 1.577), (-2.811, 2.863, 1.131), (2.811, 2.863, 1.131), (-2.811, 1.255, 0.947), (2.811, 1.255, 0.947), (-2.811, -0.3527, 1.131), (2.811, -0.3527, 1.131), (-2.811, -1.019, 1.577), (2.811, -1.019, 1.577), (-2.811, -0.3527, 2.022), (2.811, -0.3527, 2.022), (-2.811, 1.255, 2.207), (2.811, 1.255, 2.207), (-2.811, 2.863, 2.022), (2.811, 2.863, 2.022), (-8.761, 1.202, -1.202), (-8.761, 1.202, 1.202), (-7.911, 0.8496, -1.202), (-7.911, 0.8496, 1.202), (-7.56, -1.006e-06, -1.202), (-7.56, -1.006e-06, 1.202), (-7.911, -0.8496, -1.202), (-7.911, -0.8496, 1.202), (-8.761, -1.202, -1.202), (-8.761, -1.202, 1.202), (-9.611, -0.8496, -1.202), (-9.611, -0.8496, 1.202), (-9.963, -9.393e-07, -1.202), (-9.963, -9.393e-07, 1.202), (-9.611, 0.8496, -1.202), (-9.611, 0.8496, 1.202), (-12.14, 4.24, 1.895), (-5.384, 4.24, 1.895), (-12.14, 3.44, 1.359), (-5.384, 3.44, 1.359), (-12.14, 1.508, 1.138), (-5.384, 1.508, 1.138), (-12.14, -0.4238, 1.359), (-5.384, -0.4238, 1.359), (-12.14, -1.224, 1.895), (-5.384, -1.224, 1.895), (-12.14, -0.4238, 2.43), (-5.384, -0.4238, 2.43), (-12.14, 1.508, 2.652), (-5.384, 1.508, 2.652), (-12.14, 3.44, 2.43), (-5.384, 3.44, 2.43), (-19.17, 1.807, -1.807), (-19.17, 1.807, 1.807), (-17.89, 1.278, -1.807), (-17.89, 1.278, 1.807), (-17.36, -1.033e-06, -1.807), (-17.36, -1.033e-06, 1.807), (-17.89, -1.278, -1.807), (-17.89, -1.278, 1.807), (-19.17, -1.807, -1.807), (-19.17, -1.807, 1.807), (-20.45, -1.278, -1.807), (-20.45, -1.278, 1.807), (-20.98, -9.321e-07, -1.807), (-20.98, -9.321e-07, 1.807), (-20.45, 1.278, -1.807), (-20.45, 1.278, 1.807), (-24.25, 6.378, 2.85), (-14.09, 6.378, 2.85), (-24.25, 5.174, 2.045), (-14.09, 5.174, 2.045), (-24.25, 2.268, 1.712), (-14.09, 2.268, 1.712), (-24.25, -0.6375, 2.045), (-14.09, -0.6375, 2.045), (-24.25, -1.841, 2.85), (-14.09, -1.841, 2.85), (-24.25, -0.6375, 3.655), (-14.09, -0.6375, 3.655), (-24.25, 2.268, 3.989), (-14.09, 2.268, 3.989), (-24.25, 5.174, 3.655), (-14.09, 5.174, 3.655)], [], [(0, 1, 3, 2), (2, 3, 5, 4), (4, 5, 7, 6), (6, 7, 9, 8), (8, 9, 11, 10), (10, 11, 13, 12), (3, 1, 15, 13, 11, 9, 7, 5), (12, 13, 15, 14), (14, 15, 1, 0), (0, 2, 4, 6, 8, 10, 12, 14), (16, 17, 19, 18), (18, 19, 21, 20), (20, 21, 23, 22), (22, 23, 25, 24), (24, 25, 27, 26), (26, 27, 29, 28), (19, 17, 31, 29, 27, 25, 23, 21), (28, 29, 31, 30), (30, 31, 17, 16), (16, 18, 20, 22, 24, 26, 28, 30), (32, 33, 35, 34), (34, 35, 37, 36), (36, 37, 39, 38), (38, 39, 41, 40), (40, 41, 43, 42), (42, 43, 45, 44), (35, 33, 47, 45, 43, 41, 39, 37), (44, 45, 47, 46), (46, 47, 33, 32), (32, 34, 36, 38, 40, 42, 44, 46), (48, 49, 51, 50), (50, 51, 53, 52), (52, 53, 55, 54), (54, 55, 57, 56), (56, 57, 59, 58), (58, 59, 61, 60), (51, 49, 63, 61, 59, 57, 55, 53), (60, 61, 63, 62), (62, 63, 49, 48), (48, 50, 52, 54, 56, 58, 60, 62), (64, 65, 67, 66), (66, 67, 69, 68), (68, 69, 71, 70), (70, 71, 73, 72), (72, 73, 75, 74), (74, 75, 77, 76), (67, 65, 79, 77, 75, 73, 71, 69), (76, 77, 79, 78), (78, 79, 65, 64), (64, 66, 68, 70, 72, 74, 76, 78), (80, 81, 83, 82), (82, 83, 85, 84), (84, 85, 87, 86), (86, 87, 89, 88), (88, 89, 91, 90), (90, 91, 93, 92), (83, 81, 95, 93, 91, 89, 87, 85), (92, 93, 95, 94), (94, 95, 81, 80), (80, 82, 84, 86, 88, 90, 92, 94)])
_uv = me_cylinder_001.uv_layers.new(name='UVMap')
_uv.uv.foreach_set('vector', [0.5664, 0.4312, 0.5664, 0.4312, 0.5664, 0.4312, 0.5664, 0.4312, 0.5664, 0.4312, 0.5664, 0.4312, 0.5664, 0.4312, 0.5664, 0.4312, 0.5664, 0.4312, 0.5664, 0.4312, 0.5664, 0.4312, 0.5664, 0.4312, 0.5664, 0.4312, 0.5664, 0.4312, 0.5664, 0.4312, 0.5664, 0.4312, 0.5664, 0.4312, 0.5664, 0.4312, 0.5664, 0.4312, 0.5664, 0.4312, 0.5664, 0.4312, 0.5664, 0.4312, 0.5664, 0.4312, 0.5664, 0.4312, 0.5664, 0.4312, 0.5664, 0.4312, 0.5664, 0.4312, 0.5664, 0.4312, 0.5664, 0.4312, 0.5664, 0.4312, 0.5664, 0.4312, 0.5664, 0.4312, 0.5664, 0.4312, 0.5664, 0.4312, 0.5664, 0.4312, 0.5664, 0.4312, 0.5664, 0.4312, 0.5664, 0.4312, 0.5664, 0.4312, 0.5664, 0.4312, 0.5664, 0.4312, 0.5664, 0.4312, 0.5664, 0.4312, 0.5664, 0.4312, 0.5664, 0.4312, 0.5664, 0.4312, 0.5664, 0.4312, 0.5664, 0.4312, 0.5868, 0.9363, 0.5868, 0.9363, 0.5868, 0.9363, 0.5868, 0.9363, 0.5868, 0.9363, 0.5868, 0.9363, 0.5868, 0.9363, 0.5868, 0.9363, 0.5868, 0.9363, 0.5868, 0.9363, 0.5868, 0.9363, 0.5868, 0.9363, 0.5868, 0.9363, 0.5868, 0.9363, 0.5868, 0.9363, 0.5868, 0.9363, 0.5868, 0.9363, 0.5868, 0.9363, 0.5868, 0.9363, 0.5868, 0.9363, 0.5868, 0.9363, 0.5868, 0.9363, 0.5868, 0.9363, 0.5868, 0.9363, 0.5868, 0.9363, 0.5868, 0.9363, 0.5868, 0.9363, 0.5868, 0.9363, 0.5868, 0.9363, 0.5868, 0.9363, 0.5868, 0.9363, 0.5868, 0.9363, 0.5868, 0.9363, 0.5868, 0.9363, 0.5868, 0.9363, 0.5868, 0.9363, 0.5868, 0.9363, 0.5868, 0.9363, 0.5868, 0.9363, 0.5868, 0.9363, 0.5868, 0.9363, 0.5868, 0.9363, 0.5868, 0.9363, 0.5868, 0.9363, 0.5868, 0.9363, 0.5868, 0.9363, 0.5868, 0.9363, 0.5868, 0.9363, 0.5664, 0.4312, 0.5664, 0.4312, 0.5664, 0.4312, 0.5664, 0.4312, 0.5664, 0.4312, 0.5664, 0.4312, 0.5664, 0.4312, 0.5664, 0.4312, 0.5664, 0.4312, 0.5664, 0.4312, 0.5664, 0.4312, 0.5664, 0.4312, 0.5664, 0.4312, 0.5664, 0.4312, 0.5664, 0.4312, 0.5664, 0.4312, 0.5664, 0.4312, 0.5664, 0.4312, 0.5664, 0.4312, 0.5664, 0.4312, 0.5664, 0.4312, 0.5664, 0.4312, 0.5664, 0.4312, 0.5664, 0.4312, 0.5664, 0.4312, 0.5664, 0.4312, 0.5664, 0.4312, 0.5664, 0.4312, 0.5664, 0.4312, 0.5664, 0.4312, 0.5664, 0.4312, 0.5664, 0.4312, 0.5664, 0.4312, 0.5664, 0.4312, 0.5664, 0.4312, 0.5664, 0.4312, 0.5664, 0.4312, 0.5664, 0.4312, 0.5664, 0.4312, 0.5664, 0.4312, 0.5664, 0.4312, 0.5664, 0.4312, 0.5664, 0.4312, 0.5664, 0.4312, 0.5664, 0.4312, 0.5664, 0.4312, 0.5664, 0.4312, 0.5664, 0.4312, 0.5868, 0.9363, 0.5868, 0.9363, 0.5868, 0.9363, 0.5868, 0.9363, 0.5868, 0.9363, 0.5868, 0.9363, 0.5868, 0.9363, 0.5868, 0.9363, 0.5868, 0.9363, 0.5868, 0.9363, 0.5868, 0.9363, 0.5868, 0.9363, 0.5868, 0.9363, 0.5868, 0.9363, 0.5868, 0.9363, 0.5868, 0.9363, 0.5868, 0.9363, 0.5868, 0.9363, 0.5868, 0.9363, 0.5868, 0.9363, 0.5868, 0.9363, 0.5868, 0.9363, 0.5868, 0.9363, 0.5868, 0.9363, 0.5868, 0.9363, 0.5868, 0.9363, 0.5868, 0.9363, 0.5868, 0.9363, 0.5868, 0.9363, 0.5868, 0.9363, 0.5868, 0.9363, 0.5868, 0.9363, 0.5868, 0.9363, 0.5868, 0.9363, 0.5868, 0.9363, 0.5868, 0.9363, 0.5868, 0.9363, 0.5868, 0.9363, 0.5868, 0.9363, 0.5868, 0.9363, 0.5868, 0.9363, 0.5868, 0.9363, 0.5868, 0.9363, 0.5868, 0.9363, 0.5868, 0.9363, 0.5868, 0.9363, 0.5868, 0.9363, 0.5868, 0.9363, 0.5664, 0.4312, 0.5664, 0.4312, 0.5664, 0.4312, 0.5664, 0.4312, 0.5664, 0.4312, 0.5664, 0.4312, 0.5664, 0.4312, 0.5664, 0.4312, 0.5664, 0.4312, 0.5664, 0.4312, 0.5664, 0.4312, 0.5664, 0.4312, 0.5664, 0.4312, 0.5664, 0.4312, 0.5664, 0.4312, 0.5664, 0.4312, 0.5664, 0.4312, 0.5664, 0.4312, 0.5664, 0.4312, 0.5664, 0.4312, 0.5664, 0.4312, 0.5664, 0.4312, 0.5664, 0.4312, 0.5664, 0.4312, 0.5664, 0.4312, 0.5664, 0.4312, 0.5664, 0.4312, 0.5664, 0.4312, 0.5664, 0.4312, 0.5664, 0.4312, 0.5664, 0.4312, 0.5664, 0.4312, 0.5664, 0.4312, 0.5664, 0.4312, 0.5664, 0.4312, 0.5664, 0.4312, 0.5664, 0.4312, 0.5664, 0.4312, 0.5664, 0.4312, 0.5664, 0.4312, 0.5664, 0.4312, 0.5664, 0.4312, 0.5664, 0.4312, 0.5664, 0.4312, 0.5664, 0.4312, 0.5664, 0.4312, 0.5664, 0.4312, 0.5664, 0.4312, 0.5868, 0.9363, 0.5868, 0.9363, 0.5868, 0.9363, 0.5868, 0.9363, 0.5868, 0.9363, 0.5868, 0.9363, 0.5868, 0.9363, 0.5868, 0.9363, 0.5868, 0.9363, 0.5868, 0.9363, 0.5868, 0.9363, 0.5868, 0.9363, 0.5868, 0.9363, 0.5868, 0.9363, 0.5868, 0.9363, 0.5868, 0.9363, 0.5868, 0.9363, 0.5868, 0.9363, 0.5868, 0.9363, 0.5868, 0.9363, 0.5868, 0.9363, 0.5868, 0.9363, 0.5868, 0.9363, 0.5868, 0.9363, 0.5868, 0.9363, 0.5868, 0.9363, 0.5868, 0.9363, 0.5868, 0.9363, 0.5868, 0.9363, 0.5868, 0.9363, 0.5868, 0.9363, 0.5868, 0.9363, 0.5868, 0.9363, 0.5868, 0.9363, 0.5868, 0.9363, 0.5868, 0.9363, 0.5868, 0.9363, 0.5868, 0.9363, 0.5868, 0.9363, 0.5868, 0.9363, 0.5868, 0.9363, 0.5868, 0.9363, 0.5868, 0.9363, 0.5868, 0.9363, 0.5868, 0.9363, 0.5868, 0.9363, 0.5868, 0.9363, 0.5868, 0.9363])
me_cylinder_001.materials.append(mat_material_005)
me_cylinder_001.use_remesh_preserve_volume = False
me_cylinder_001.use_remesh_preserve_attributes = False
me_cylinder_001.use_mirror_vertex_groups = False
me_cylinder_001.update()
me_cube_009 = bpy.data.meshes.new('Cube.009')
me_cube_009.from_pydata([(-3.1, -0.2162, 1.033), (-3.538, -0.2162, 1.033), (-3.1, -0.2526, 1.033), (-3.538, -0.2526, 1.033), (-3.1, -0.2162, 1.179), (-3.538, -0.2162, 1.179), (-3.1, -0.2162, 1.116), (-3.538, -0.2162, 1.116), (-3.1, -0.2526, 1.179), (-3.538, -0.2526, 1.179), (-3.1, -0.2526, 1.116), (-3.538, -0.2526, 1.116), (-3.1, -0.5148, 1.179), (-3.1, -0.4762, 1.179), (-3.538, -0.4762, 1.179), (-3.538, -0.5148, 1.179), (-3.1, -0.4762, 1.116), (-3.1, -0.4762, 1.052), (-3.1, -0.5148, 1.116), (-3.1, -0.5148, 1.052), (-3.538, -0.4762, 1.116), (-3.538, -0.4762, 1.052), (-3.538, -0.5148, 1.116), (-3.538, -0.5148, 1.052), (-2.3, -0.5672, 1.052), (-2.3, -0.1721, 1.052), (-4.338, -0.1721, 1.052), (-4.338, -0.5672, 1.052), (-1.809, -0.1721, 0.9359), (-1.809, -0.1721, 0.6114), (-1.809, -0.5672, 0.9359), (-1.809, -0.5672, 0.6114), (-4.828, -0.1721, 0.9359), (-4.828, -0.1721, 0.6114), (-4.828, -0.5672, 0.9359), (-4.828, -0.5672, 0.6114)], [], [(7, 6, 0, 1), (14, 13, 8, 9), (11, 7, 1, 3), (9, 8, 4, 5), (13, 16, 10, 8), (6, 7, 5, 4), (8, 10, 6, 4), (20, 14, 9, 11), (20, 22, 15, 14), (16, 20, 11, 10), (13, 14, 15, 12), (18, 16, 13, 12), (11, 9, 5, 7), (6, 10, 2, 0), (23, 22, 20, 21), (17, 16, 18, 19), (21, 17, 19, 23), (10, 11, 3, 2), (21, 20, 16, 17), (19, 18, 22, 23), (22, 18, 12, 15), (25, 26, 27, 24), (32, 34, 27, 26), (2, 3, 1, 0), (28, 32, 26, 25), (30, 28, 25, 24), (34, 30, 24, 27), (33, 29, 31, 35), (33, 32, 28, 29), (31, 30, 34, 35), (35, 34, 32, 33), (29, 28, 30, 31)])
me_cube_009.polygons.foreach_set('use_smooth', [True] * 32)
_k = set([(0, 1), (0, 2), (0, 6), (1, 3), (1, 7), (2, 3), (2, 10), (3, 11), (4, 5), (4, 6), (4, 8), (5, 7), (5, 9), (8, 13), (9, 14), (10, 11), (10, 16), (11, 20), (12, 13), (12, 15), (12, 18), (14, 15), (15, 22), (16, 17), (16, 20), (17, 19), (17, 21), (18, 19), (19, 23), (20, 21), (21, 23), (22, 23), (24, 25), (24, 27), (24, 30), (25, 26), (25, 28), (26, 27), (26, 32), (27, 34), (28, 29), (28, 30), (29, 31), (29, 33), (30, 31), (31, 35), (32, 33), (32, 34), (33, 35), (34, 35)])
me_cube_009.attributes.new('sharp_edge', 'BOOLEAN', 'EDGE').data.foreach_set('value', [ (min(e.vertices), max(e.vertices)) in _k for e in me_cube_009.edges])
_uv = me_cube_009.uv_layers.new(name='UVMap')
_uv.uv.foreach_set('vector', [0.8125, 0.9375, 0.8125, 0.9375, 0.8125, 0.9375, 0.8125, 0.9375, 0.8125, 0.9375, 0.8125, 0.9375, 0.8125, 0.9375, 0.8125, 0.9375, 0.8125, 0.9375, 0.8125, 0.9375, 0.8125, 0.9375, 0.8125, 0.9375, 0.8125, 0.9375, 0.8125, 0.9375, 0.8125, 0.9375, 0.8125, 0.9375, 0.8125, 0.9375, 0.8125, 0.9375, 0.8125, 0.9375, 0.8125, 0.9375, 0.8125, 0.9375, 0.8125, 0.9375, 0.8125, 0.9375, 0.8125, 0.9375, 0.8125, 0.9375, 0.8125, 0.9375, 0.8125, 0.9375, 0.8125, 0.9375, 0.8125, 0.9375, 0.8125, 0.9375, 0.8125, 0.9375, 0.8125, 0.9375, 0.8125, 0.9375, 0.8125, 0.9375, 0.8125, 0.9375, 0.8125, 0.9375, 0.8125, 0.9375, 0.8125, 0.9375, 0.8125, 0.9375, 0.8125, 0.9375, 0.8125, 0.9375, 0.8125, 0.9375, 0.8125, 0.9375, 0.8125, 0.9375, 0.8125, 0.9375, 0.8125, 0.9375, 0.8125, 0.9375, 0.8125, 0.9375, 0.8125, 0.9375, 0.8125, 0.9375, 0.8125, 0.9375, 0.8125, 0.9375, 0.8125, 0.9375, 0.8125, 0.9375, 0.8125, 0.9375, 0.8125, 0.9375, 0.8125, 0.9375, 0.8125, 0.9375, 0.8125, 0.9375, 0.8125, 0.9375, 0.8125, 0.9375, 0.8125, 0.9375, 0.8125, 0.9375, 0.8125, 0.9375, 0.8125, 0.9375, 0.8125, 0.9375, 0.8125, 0.9375, 0.8125, 0.9375, 0.8125, 0.9375, 0.8125, 0.9375, 0.8125, 0.9375, 0.8125, 0.9375, 0.8125, 0.9375, 0.8125, 0.9375, 0.8125, 0.9375, 0.8125, 0.9375, 0.8125, 0.9375, 0.8125, 0.9375, 0.8125, 0.9375, 0.8125, 0.9375, 0.8125, 0.9375, 0.8125, 0.9375, 0.8125, 0.9375, 0.8125, 0.9375, 0.4132, 0.5558, 0.4132, 0.5558, 0.4132, 0.5558, 0.4132, 0.5558, 0.4132, 0.5558, 0.4132, 0.5558, 0.4132, 0.5558, 0.4132, 0.5558, 0.8125, 0.9375, 0.8125, 0.9375, 0.8125, 0.9375, 0.8125, 0.9375, 0.4132, 0.5558, 0.4132, 0.5558, 0.4132, 0.5558, 0.4132, 0.5558, 0.4132, 0.5558, 0.4132, 0.5558, 0.4132, 0.5558, 0.4132, 0.5558, 0.4132, 0.5558, 0.4132, 0.5558, 0.4132, 0.5558, 0.4132, 0.5558, 0.4132, 0.5558, 0.4132, 0.5558, 0.4132, 0.5558, 0.4132, 0.5558, 0.4132, 0.5558, 0.4132, 0.5558, 0.4132, 0.5558, 0.4132, 0.5558, 0.4132, 0.5558, 0.4132, 0.5558, 0.4132, 0.5558, 0.4132, 0.5558, 0.4132, 0.5558, 0.4132, 0.5558, 0.4132, 0.5558, 0.4132, 0.5558, 0.4132, 0.5558, 0.4132, 0.5558, 0.4132, 0.5558, 0.4132, 0.5558])
me_cube_009.materials.append(mat_material_004)
me_cube_009.use_remesh_preserve_volume = False
me_cube_009.use_remesh_preserve_attributes = False
me_cube_009.use_mirror_vertex_groups = False
me_cube_009.update()
me_cube_009.normals_split_custom_set([tuple(v) for v in zip(*[iter([0.0, 1.0, 0.0, 0.0, 1.0, 0.0, 0.0, 1.0, 0.0, 0.0, 1.0, 0.0, 0.0, 0.0, 1.0, 0.0, 0.0, 1.0, 0.0, 0.0, 1.0, 0.0, 0.0, 1.0, -1.0, 0.0, 0.0, -1.0, 0.0, 0.0, -1.0, 0.0, 0.0, -1.0, 0.0, 0.0, 0.0, 0.0, 1.0, 0.0, 0.0, 1.0, 0.0, 0.0, 1.0, 0.0, 0.0, 1.0, 1.0, 0.0, 0.0, 1.0, 0.0, 0.0, 1.0, 0.0, 0.0, 1.0, 0.0, 0.0, 0.0, 1.0, 0.0, 0.0, 1.0, 0.0, 0.0, 1.0, 0.0, 0.0, 1.0, 0.0, 1.0, 0.0, 0.0, 1.0, 0.0, 0.0, 1.0, 0.0, 0.0, 1.0, 0.0, 0.0, -1.0, 0.0, 0.0, -1.0, 0.0, 0.0, -1.0, 0.0, 0.0, -1.0, 0.0, 0.0, -1.0, 0.0, 0.0, -1.0, 0.0, 0.0, -1.0, 0.0, 0.0, -1.0, 0.0, 0.0, 0.0, 0.0, -1.0, 0.0, 0.0, -1.0, 0.0, 0.0, -1.0, 0.0, 0.0, -1.0, 0.0, 0.0, 1.0, 0.0, 0.0, 1.0, 0.0, 0.0, 1.0, 0.0, 0.0, 1.0, 1.0, 0.0, 0.0, 1.0, 0.0, 0.0, 1.0, 0.0, 0.0, 1.0, 0.0, 0.0, -1.0, 0.0, 0.0, -1.0, 0.0, 0.0, -1.0, 0.0, 0.0, -1.0, 0.0, 0.0, 1.0, 0.0, 0.0, 1.0, 0.0, 0.0, 1.0, 0.0, 0.0, 1.0, 0.0, 0.0, -1.0, 0.0, 0.0, -1.0, 0.0, 0.0, -1.0, 0.0, 0.0, -1.0, 0.0, 0.0, 1.0, 0.0, 0.0, 1.0, 0.0, 0.0, 1.0, 0.0, 0.0, 1.0, 0.0, 0.0, 0.0, 0.0, -1.0, 0.0, 0.0, -1.0, 0.0, 0.0, -1.0, 0.0, 0.0, -1.0, 0.0, -1.0, 0.0, 0.0, -1.0, 0.0, 0.0, -1.0, 0.0, 0.0, -1.0, 0.0, 0.0, 1.0, 0.0, 0.0, 1.0, 0.0, 0.0, 1.0, 0.0, 0.0, 1.0, 0.0, 0.0, -1.0, 0.0, 0.0, -1.0, 0.0, 0.0, -1.0, 0.0, 0.0, -1.0, 0.0, 0.0, -1.0, 0.0, 0.0, -1.0, 0.0, 0.0, -1.0, 0.0, 0.0, -1.0, 0.0, 0.0, 0.0, 1.0, 0.0, 0.0, 1.0, 0.0, 0.0, 1.0, 0.0, 0.0, 1.0, -0.2294, 0.0, 0.9733, -0.2294, 0.0, 0.9733, -0.2294, 0.0, 0.9733, -0.2294, 0.0, 0.9733, 0.0, 0.0, -1.0, 0.0, 0.0, -1.0, 0.0, 0.0, -1.0, 0.0, 0.0, -1.0, 0.0, 1.0, -2.618e-08, 0.0, 1.0, -2.618e-08, 0.0, 1.0, -2.039e-07, 0.0, 1.0, -2.039e-07, 0.2294, 0.0, 0.9733, 0.2294, 0.0, 0.9733, 0.2294, 0.0, 0.9733, 0.2294, 0.0, 0.9733, 0.0, -1.0, 5.236e-08, 0.0, -1.0, 5.236e-08, 0.0, -1.0, 4.078e-07, 0.0, -1.0, 4.078e-07, 0.0, 0.0, -1.0, 0.0, 0.0, -1.0, 0.0, 0.0, -1.0, 0.0, 0.0, -1.0, 0.0, 1.0, 0.0, 0.0, 1.0, -2.618e-08, 0.0, 1.0, -2.618e-08, 0.0, 1.0, 0.0, 0.0, -1.0, 0.0, 0.0, -1.0, 5.236e-08, 0.0, -1.0, 5.236e-08, 0.0, -1.0, 0.0, -1.0, 0.0, 0.0, -1.0, 0.0, 0.0, -1.0, 0.0, 0.0, -1.0, 0.0, 0.0, 1.0, 0.0, 0.0, 1.0, 0.0, 0.0, 1.0, 0.0, 0.0, 1.0, 0.0, 0.0])] * 3)])
me_cube_010 = bpy.data.meshes.new('Cube.010')
me_cube_010.from_pydata([(-3.1, -0.2162, 1.033), (-3.538, -0.2162, 1.033), (-3.1, -0.2526, 1.033), (-3.538, -0.2526, 1.033), (-3.1, -0.2162, 1.179), (-3.538, -0.2162, 1.179), (-3.1, -0.2162, 1.116), (-3.538, -0.2162, 1.116), (-3.1, -0.2526, 1.179), (-3.538, -0.2526, 1.179), (-3.1, -0.2526, 1.116), (-3.538, -0.2526, 1.116), (-3.1, -0.5148, 1.179), (-3.1, -0.4762, 1.179), (-3.538, -0.4762, 1.179), (-3.538, -0.5148, 1.179), (-3.1, -0.4762, 1.116), (-3.1, -0.4762, 1.052), (-3.1, -0.5148, 1.116), (-3.1, -0.5148, 1.052), (-3.538, -0.4762, 1.116), (-3.538, -0.4762, 1.052), (-3.538, -0.5148, 1.116), (-3.538, -0.5148, 1.052), (-2.3, -0.5672, 1.052), (-2.3, -0.1721, 1.052), (-4.338, -0.1721, 1.052), (-4.338, -0.5672, 1.052), (-1.809, -0.1721, 0.9359), (-1.809, -0.1721, 0.6114), (-1.809, -0.5672, 0.9359), (-1.809, -0.5672, 0.6114), (-4.828, -0.1721, 0.9359), (-4.828, -0.1721, 0.6114), (-4.828, -0.5672, 0.9359), (-4.828, -0.5672, 0.6114)], [], [(7, 6, 0, 1), (14, 13, 8, 9), (11, 7, 1, 3), (9, 8, 4, 5), (13, 16, 10, 8), (6, 7, 5, 4), (8, 10, 6, 4), (20, 14, 9, 11), (20, 22, 15, 14), (16, 20, 11, 10), (13, 14, 15, 12), (18, 16, 13, 12), (11, 9, 5, 7), (6, 10, 2, 0), (23, 22, 20, 21), (17, 16, 18, 19), (21, 17, 19, 23), (10, 11, 3, 2), (21, 20, 16, 17), (19, 18, 22, 23), (22, 18, 12, 15), (25, 26, 27, 24), (32, 34, 27, 26), (2, 3, 1, 0), (28, 32, 26, 25), (30, 28, 25, 24), (34, 30, 24, 27), (33, 29, 31, 35), (33, 32, 28, 29), (31, 30, 34, 35), (35, 34, 32, 33), (29, 28, 30, 31)])
me_cube_010.polygons.foreach_set('use_smooth', [True] * 32)
_k = set([(0, 1), (0, 2), (0, 6), (1, 3), (1, 7), (2, 3), (2, 10), (3, 11), (4, 5), (4, 6), (4, 8), (5, 7), (5, 9), (8, 13), (9, 14), (10, 11), (10, 16), (11, 20), (12, 13), (12, 15), (12, 18), (14, 15), (15, 22), (16, 17), (16, 20), (17, 19), (17, 21), (18, 19), (19, 23), (20, 21), (21, 23), (22, 23), (24, 25), (24, 27), (24, 30), (25, 26), (25, 28), (26, 27), (26, 32), (27, 34), (28, 29), (28, 30), (29, 31), (29, 33), (30, 31), (31, 35), (32, 33), (32, 34), (33, 35), (34, 35)])
me_cube_010.attributes.new('sharp_edge', 'BOOLEAN', 'EDGE').data.foreach_set('value', [ (min(e.vertices), max(e.vertices)) in _k for e in me_cube_010.edges])
_uv = me_cube_010.uv_layers.new(name='UVMap')
_uv.uv.foreach_set('vector', [0.8125, 0.9375, 0.8125, 0.9375, 0.8125, 0.9375, 0.8125, 0.9375, 0.8125, 0.9375, 0.8125, 0.9375, 0.8125, 0.9375, 0.8125, 0.9375, 0.8125, 0.9375, 0.8125, 0.9375, 0.8125, 0.9375, 0.8125, 0.9375, 0.8125, 0.9375, 0.8125, 0.9375, 0.8125, 0.9375, 0.8125, 0.9375, 0.8125, 0.9375, 0.8125, 0.9375, 0.8125, 0.9375, 0.8125, 0.9375, 0.8125, 0.9375, 0.8125, 0.9375, 0.8125, 0.9375, 0.8125, 0.9375, 0.8125, 0.9375, 0.8125, 0.9375, 0.8125, 0.9375, 0.8125, 0.9375, 0.8125, 0.9375, 0.8125, 0.9375, 0.8125, 0.9375, 0.8125, 0.9375, 0.8125, 0.9375, 0.8125, 0.9375, 0.8125, 0.9375, 0.8125, 0.9375, 0.8125, 0.9375, 0.8125, 0.9375, 0.8125, 0.9375, 0.8125, 0.9375, 0.8125, 0.9375, 0.8125, 0.9375, 0.8125, 0.9375, 0.8125, 0.9375, 0.8125, 0.9375, 0.8125, 0.9375, 0.8125, 0.9375, 0.8125, 0.9375, 0.8125, 0.9375, 0.8125, 0.9375, 0.8125, 0.9375, 0.8125, 0.9375, 0.8125, 0.9375, 0.8125, 0.9375, 0.8125, 0.9375, 0.8125, 0.9375, 0.8125, 0.9375, 0.8125, 0.9375, 0.8125, 0.9375, 0.8125, 0.9375, 0.8125, 0.9375, 0.8125, 0.9375, 0.8125, 0.9375, 0.8125, 0.9375, 0.8125, 0.9375, 0.8125, 0.9375, 0.8125, 0.9375, 0.8125, 0.9375, 0.8125, 0.9375, 0.8125, 0.9375, 0.8125, 0.9375, 0.8125, 0.9375, 0.8125, 0.9375, 0.8125, 0.9375, 0.8125, 0.9375, 0.8125, 0.9375, 0.8125, 0.9375, 0.8125, 0.9375, 0.8125, 0.9375, 0.8125, 0.9375, 0.8125, 0.9375, 0.8125, 0.9375, 0.8125, 0.9375, 0.8125, 0.9375, 0.4132, 0.5558, 0.4132, 0.5558, 0.4132, 0.5558, 0.4132, 0.5558, 0.4132, 0.5558, 0.4132, 0.5558, 0.4132, 0.5558, 0.4132, 0.5558, 0.8125, 0.9375, 0.8125, 0.9375, 0.8125, 0.9375, 0.8125, 0.9375, 0.4132, 0.5558, 0.4132, 0.5558, 0.4132, 0.5558, 0.4132, 0.5558, 0.4132, 0.5558, 0.4132, 0.5558, 0.4132, 0.5558, 0.4132, 0.5558, 0.4132, 0.5558, 0.4132, 0.5558, 0.4132, 0.5558, 0.4132, 0.5558, 0.4132, 0.5558, 0.4132, 0.5558, 0.4132, 0.5558, 0.4132, 0.5558, 0.4132, 0.5558, 0.4132, 0.5558, 0.4132, 0.5558, 0.4132, 0.5558, 0.4132, 0.5558, 0.4132, 0.5558, 0.4132, 0.5558, 0.4132, 0.5558, 0.4132, 0.5558, 0.4132, 0.5558, 0.4132, 0.5558, 0.4132, 0.5558, 0.4132, 0.5558, 0.4132, 0.5558, 0.4132, 0.5558, 0.4132, 0.5558])
me_cube_010.materials.append(mat_material_005)
me_cube_010.use_remesh_preserve_volume = False
me_cube_010.use_remesh_preserve_attributes = False
me_cube_010.use_mirror_vertex_groups = False
me_cube_010.update()
me_cube_010.normals_split_custom_set([tuple(v) for v in zip(*[iter([0.0, 1.0, 0.0, 0.0, 1.0, 0.0, 0.0, 1.0, 0.0, 0.0, 1.0, 0.0, 0.0, 0.0, 1.0, 0.0, 0.0, 1.0, 0.0, 0.0, 1.0, 0.0, 0.0, 1.0, -1.0, 0.0, 0.0, -1.0, 0.0, 0.0, -1.0, 0.0, 0.0, -1.0, 0.0, 0.0, 0.0, 0.0, 1.0, 0.0, 0.0, 1.0, 0.0, 0.0, 1.0, 0.0, 0.0, 1.0, 1.0, 0.0, 0.0, 1.0, 0.0, 0.0, 1.0, 0.0, 0.0, 1.0, 0.0, 0.0, 0.0, 1.0, 0.0, 0.0, 1.0, 0.0, 0.0, 1.0, 0.0, 0.0, 1.0, 0.0, 1.0, 0.0, 0.0, 1.0, 0.0, 0.0, 1.0, 0.0, 0.0, 1.0, 0.0, 0.0, -1.0, 0.0, 0.0, -1.0, 0.0, 0.0, -1.0, 0.0, 0.0, -1.0, 0.0, 0.0, -1.0, 0.0, 0.0, -1.0, 0.0, 0.0, -1.0, 0.0, 0.0, -1.0, 0.0, 0.0, 0.0, 0.0, -1.0, 0.0, 0.0, -1.0, 0.0, 0.0, -1.0, 0.0, 0.0, -1.0, 0.0, 0.0, 1.0, 0.0, 0.0, 1.0, 0.0, 0.0, 1.0, 0.0, 0.0, 1.0, 1.0, 0.0, 0.0, 1.0, 0.0, 0.0, 1.0, 0.0, 0.0, 1.0, 0.0, 0.0, -1.0, 0.0, 0.0, -1.0, 0.0, 0.0, -1.0, 0.0, 0.0, -1.0, 0.0, 0.0, 1.0, 0.0, 0.0, 1.0, 0.0, 0.0, 1.0, 0.0, 0.0, 1.0, 0.0, 0.0, -1.0, 0.0, 0.0, -1.0, 0.0, 0.0, -1.0, 0.0, 0.0, -1.0, 0.0, 0.0, 1.0, 0.0, 0.0, 1.0, 0.0, 0.0, 1.0, 0.0, 0.0, 1.0, 0.0, 0.0, 0.0, 0.0, -1.0, 0.0, 0.0, -1.0, 0.0, 0.0, -1.0, 0.0, 0.0, -1.0, 0.0, -1.0, 0.0, 0.0, -1.0, 0.0, 0.0, -1.0, 0.0, 0.0, -1.0, 0.0, 0.0, 1.0, 0.0, 0.0, 1.0, 0.0, 0.0, 1.0, 0.0, 0.0, 1.0, 0.0, 0.0, -1.0, 0.0, 0.0, -1.0, 0.0, 0.0, -1.0, 0.0, 0.0, -1.0, 0.0, 0.0, -1.0, 0.0, 0.0, -1.0, 0.0, 0.0, -1.0, 0.0, 0.0, -1.0, 0.0, 0.0, 0.0, 1.0, 0.0, 0.0, 1.0, 0.0, 0.0, 1.0, 0.0, 0.0, 1.0, -0.2294, 0.0, 0.9733, -0.2294, 0.0, 0.9733, -0.2294, 0.0, 0.9733, -0.2294, 0.0, 0.9733, 0.0, 0.0, -1.0, 0.0, 0.0, -1.0, 0.0, 0.0, -1.0, 0.0, 0.0, -1.0, 0.0, 1.0, -2.618e-08, 0.0, 1.0, -2.618e-08, 0.0, 1.0, -2.039e-07, 0.0, 1.0, -2.039e-07, 0.2294, 0.0, 0.9733, 0.2294, 0.0, 0.9733, 0.2294, 0.0, 0.9733, 0.2294, 0.0, 0.9733, 0.0, -1.0, 5.236e-08, 0.0, -1.0, 5.236e-08, 0.0, -1.0, 4.078e-07, 0.0, -1.0, 4.078e-07, 0.0, 0.0, -1.0, 0.0, 0.0, -1.0, 0.0, 0.0, -1.0, 0.0, 0.0, -1.0, 0.0, 1.0, 0.0, 0.0, 1.0, -2.618e-08, 0.0, 1.0, -2.618e-08, 0.0, 1.0, 0.0, 0.0, -1.0, 0.0, 0.0, -1.0, 5.236e-08, 0.0, -1.0, 5.236e-08, 0.0, -1.0, 0.0, -1.0, 0.0, 0.0, -1.0, 0.0, 0.0, -1.0, 0.0, 0.0, -1.0, 0.0, 0.0, 1.0, 0.0, 0.0, 1.0, 0.0, 0.0, 1.0, 0.0, 0.0, 1.0, 0.0, 0.0])] * 3)])

# ---- objects
ob_cube = bpy.data.objects.new('Cube', me_cube)
ob_cube_003 = bpy.data.objects.new('Cube.003', me_cube_003)
ob_cube_002 = bpy.data.objects.new('Cube.002', me_cube_004)
ob_cube_004 = bpy.data.objects.new('Cube.004', me_cube_005)
ob_cylinder = bpy.data.objects.new('Cylinder', me_cylinder_001)
ob_cube_006 = bpy.data.objects.new('Cube.006', me_cube_009)
ob_cube_005 = bpy.data.objects.new('Cube.005', me_cube_010)

# ---- transforms, parenting, visibility, modifiers, constraints
ob_cube.location = (0.0, 0.0, 0.0)
ob_cube.scale = (1.0, 1.0, 0.1)
ob_cube.lock_rotations_4d = False
ob_cube.empty_display_type = 'ARROWS'
ob_cube.lineart.crease_threshold = 0.0
ob_cube_003.location = (0.9069, -0.6187, 1.043)
ob_cube_003.rotation_euler = (1.405, -2.677e-08, -3.142)
ob_cube_003.scale = (0.1472, 1.67, 1.0)
ob_cube_003.color = (0.8, 0.8, 0.8, 1.0)
ob_cube_003.lineart.crease_threshold = 0.0
ob_cube_002.location = (0.4248, -0.5448, 1.043)
ob_cube_002.rotation_euler = (1.405, -2.677e-08, -3.142)
ob_cube_002.scale = (0.201, 2.281, 1.366)
ob_cube_002.color = (0.8, 0.8, 0.8, 1.0)
ob_cube_002.lineart.crease_threshold = 0.0
ob_cube_004.location = (-0.1259, -0.4991, 1.043)
ob_cube_004.rotation_euler = (1.405, -2.677e-08, -3.142)
ob_cube_004.scale = (0.2621, 2.974, 1.781)
ob_cube_004.color = (0.8, 0.8, 0.8, 1.0)
ob_cube_004.lineart.crease_threshold = 0.0
ob_cylinder.location = (0.0, -0.8208, 1.037)
ob_cylinder.scale = (0.05192, 0.05192, 0.1874)
ob_cylinder.lineart.crease_threshold = 0.0
ob_cube_006.location = (0.0, 0.1681, -0.7062)
ob_cube_006.rotation_euler = (-1.629e-07, -0.0, -1.047)
ob_cube_006.scale = (0.1941, 2.202, 1.319)
ob_cube_006.color = (0.8, 0.8, 0.8, 1.0)
ob_cube_006.lineart.crease_threshold = 0.0
ob_cube_005.location = (2.263, 0.1681, -0.7062)
ob_cube_005.rotation_euler = (-1.629e-07, -0.0, -1.047)
ob_cube_005.scale = (0.1941, 2.202, 1.319)
ob_cube_005.color = (0.8, 0.8, 0.8, 1.0)
ob_cube_005.lineart.crease_threshold = 0.0

# ---- collection membership
col_collection.objects.link(ob_cube)
col_collection.objects.link(ob_cube_003)
col_collection.objects.link(ob_cube_002)
col_collection.objects.link(ob_cube_004)
col_collection.objects.link(ob_cylinder)
col_collection.objects.link(ob_cube_006)
col_collection.objects.link(ob_cube_005)

# ---- scene / render settings (as saved in the file)
scene.frame_start = 1; scene.frame_end = 250; scene.frame_set(1)
scene.render.engine = 'BLENDER_EEVEE_NEXT'
scene.cycles.use_denoising = False
scene.cycles.samples = 128
scene.cycles.sampling_pattern = 'TABULATED_SOBOL'
scene.cycles.use_adaptive_sampling = False
scene.cycles.use_light_tree = False
scene.view_settings.view_transform = 'Filmic'
bpy.context.view_layer.update()

# ---- added for rendering (the .blend has no active camera and no usable light): camera, sun
cam_auto = bpy.data.cameras.new('AutoCamera')
cam_auto.lens = 50.0
cam_auto.sensor_width = 36.0
cam_auto.clip_end = 1000.0
ob_auto_camera = bpy.data.objects.new('AutoCamera', cam_auto)
scene.collection.objects.link(ob_auto_camera)
ob_auto_camera.location = (5.42267, -6.53136, 4.70225)
ob_auto_camera.rotation_euler = (1.09748, -7.21219e-08, 0.694738)
scene.camera = ob_auto_camera
light_auto_sun = bpy.data.lights.new('AutoSun', 'SUN')
light_auto_sun.energy = 3.0
light_auto_sun.angle = 0.0523599
ob_auto_sun = bpy.data.objects.new('AutoSun', light_auto_sun)
scene.collection.objects.link(ob_auto_sun)
ob_auto_sun.rotation_euler = (0.872665, 0.174533, 0.523599)
bpy.context.view_layer.update()
